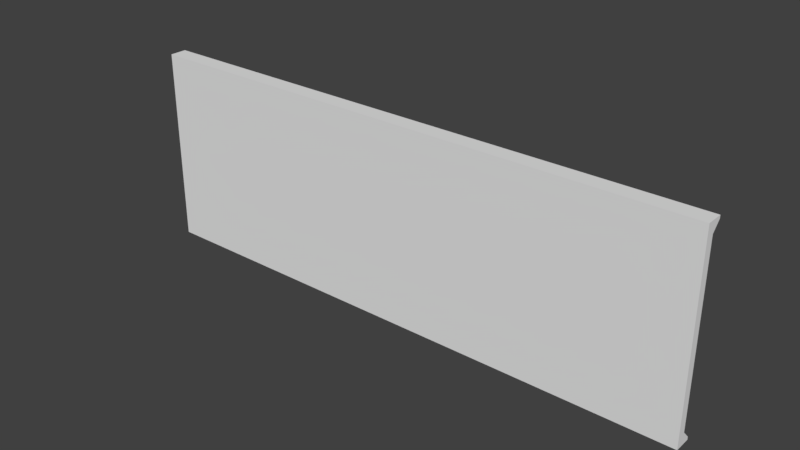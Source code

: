 # Source: prop_2.blend  (saved by Blender 2.79.7; exported with 4.5.12 LTS)
import bpy
from mathutils import Matrix  # noqa: F401  (used for matrix-valued properties, if any)

bpy.ops.wm.read_factory_settings(use_empty=True)
scene = bpy.context.scene
scene.name = 'Scene'

# ---- collections
col_collection_1 = bpy.data.collections.new('Collection 1'); scene.collection.children.link(col_collection_1)

# ---- materials (node trees are filled in below, after node groups)
mat_base = bpy.data.materials.new('base')
mat_base.alpha_threshold = 0.0
mat_base.use_transparent_shadow = False
mat_base.roughness = 0.5
mat_black = bpy.data.materials.new('black')
mat_black.alpha_threshold = 0.0
mat_black.use_transparent_shadow = False
mat_black.diffuse_color = (0.0, 0.0, 0.0, 1.0)
mat_black.roughness = 0.5

# ---- material node trees

# ---- world
world_world = bpy.data.worlds.new('World'); scene.world = world_world
world_world.color = (0.05088, 0.05088, 0.05088)
world_world.use_sun_shadow = False
world_world.sun_shadow_jitter_overblur = 0.0

# ---- meshes
me_cube_001 = bpy.data.meshes.new('Cube.001')
me_cube_001.from_pydata([(-1.0, -1.0, -1.0), (-1.0, -1.0, 2.875), (-1.0, 1.0, -1.0), (-1.0, 1.0, 2.875), (1.0, -1.0, -1.0), (1.0, -1.0, 2.875), (1.0, 1.0, -1.0), (1.0, 1.0, 2.875), (-1.0, -1.0, -0.7667), (-1.0, -1.0, 2.642), (-1.0, 1.0, 2.642), (-1.0, 1.0, -0.7667), (1.0, 1.0, 2.642), (1.0, 1.0, -0.7667), (1.0, -1.0, 2.642), (1.0, -1.0, -0.7667), (-1.0, 2.974, -0.9414), (-1.0, 2.974, -1.0), (1.0, 2.974, -1.0), (-1.0, 2.974, 2.875), (1.0, 2.974, 2.875), (1.0, 2.974, -0.9414), (-1.0, 2.974, 2.816), (1.0, 2.974, 2.816), (-1.0, -1.0, 0.8682), (-1.0, -1.0, 0.9814), (-1.0, 1.0, 0.9814), (-1.0, 1.0, 0.8682), (1.0, 1.0, 0.9814), (1.0, 1.0, 0.8682), (1.0, -1.0, 0.9814), (1.0, -1.0, 0.8682), (0.8882, 1.0, -1.0), (-0.8882, 1.0, -1.0), (-0.8882, 1.0, 2.875), (0.8882, 1.0, 2.875), (-0.8882, -1.0, -1.0), (0.8882, -1.0, -1.0), (0.8882, -1.0, 2.875), (-0.8882, -1.0, 2.875), (0.8882, -1.0, -0.7667), (-0.8882, -1.0, -0.7667), (0.8882, -1.0, 2.642), (-0.8882, -1.0, 2.642), (-0.8882, 1.0, -0.7667), (0.8882, 1.0, -0.7667), (-0.8882, 1.0, 2.642), (0.8882, 1.0, 2.642), (0.8882, 2.974, -1.0), (-0.8882, 2.974, -1.0), (-0.8882, 2.974, 2.875), (0.8882, 2.974, 2.875), (-0.8882, 2.974, -0.9414), (0.8882, 2.974, -0.9414), (-0.8882, 2.974, 2.816), (0.8882, 2.974, 2.816), (-0.8882, 1.0, 0.8682), (0.8882, 1.0, 0.8682), (-0.8882, 1.0, 0.9814), (0.8882, 1.0, 0.9814), (0.8882, -1.0, 0.8682), (-0.8882, -1.0, 0.8682), (0.8882, -1.0, 0.9814), (-0.8882, -1.0, 0.9814), (0.0609, 1.0, -1.0), (-0.0609, 1.0, -1.0), (-0.0609, 1.0, 2.875), (0.0609, 1.0, 2.875), (-0.0609, -1.0, -1.0), (0.0609, -1.0, -1.0), (0.0609, -1.0, 2.875), (-0.0609, -1.0, 2.875), (0.0609, -1.0, -0.7667), (-0.0609, -1.0, -0.7667), (0.0609, -1.0, 2.642), (-0.0609, -1.0, 2.642), (-0.0609, 1.0, -0.7667), (0.0609, 1.0, -0.7667), (-0.0609, 1.0, 2.642), (0.0609, 1.0, 2.642), (0.0609, 2.974, -1.0), (-0.0609, 2.974, -1.0), (-0.0609, 2.974, 2.875), (0.0609, 2.974, 2.875), (-0.0609, 2.974, -0.9414), (0.0609, 2.974, -0.9414), (-0.0609, 2.974, 2.816), (0.0609, 2.974, 2.816), (-0.0609, 1.0, 0.8682), (0.0609, 1.0, 0.8682), (-0.0609, 1.0, 0.9814), (0.0609, 1.0, 0.9814), (0.0609, -1.0, 0.8682), (-0.0609, -1.0, 0.8682), (0.0609, -1.0, 0.9814), (-0.0609, -1.0, 0.9814), (0.0609, 1.235, 0.8682), (0.8882, 1.235, 0.8682), (0.0609, 1.235, 0.9814), (0.8882, 1.235, 0.9814), (-0.8882, 1.235, 0.9814), (-0.8882, 1.235, 0.8682), (-0.0609, 1.235, 0.8682), (-0.0609, 1.235, 0.9814)], [], [(9, 1, 3, 10), (35, 7, 20, 51), (12, 7, 5, 14), (43, 39, 1, 9), (32, 6, 4, 37), (34, 3, 1, 39), (36, 41, 8, 0), (63, 43, 9, 25), (6, 13, 15, 4), (28, 12, 14, 30), (7, 12, 23, 20), (59, 47, 12, 28), (0, 8, 11, 2), (25, 9, 10, 26), (55, 51, 20, 23), (48, 53, 21, 18), (46, 10, 22, 54), (10, 3, 19, 22), (2, 11, 16, 17), (13, 6, 18, 21), (33, 2, 17, 49), (45, 13, 21, 53), (8, 24, 27, 11), (24, 25, 26, 27), (45, 57, 29, 13), (57, 59, 28, 29), (13, 29, 31, 15), (29, 28, 30, 31), (41, 61, 24, 8), (61, 63, 25, 24), (31, 30, 62, 60), (93, 95, 63, 61), (15, 31, 60, 40), (73, 93, 61, 41), (27, 26, 58, 56), (57, 89, 96, 97), (11, 27, 56, 44), (77, 89, 57, 45), (11, 44, 52, 16), (77, 45, 53, 85), (6, 32, 48, 18), (65, 33, 49, 81), (12, 47, 55, 23), (78, 46, 54, 86), (17, 16, 52, 49), (80, 85, 53, 48), (22, 19, 50, 54), (87, 83, 51, 55), (26, 10, 46, 58), (91, 79, 47, 59), (30, 14, 42, 62), (95, 75, 43, 63), (4, 15, 40, 37), (68, 73, 41, 36), (7, 35, 38, 5), (66, 34, 39, 71), (2, 33, 36, 0), (64, 32, 37, 69), (14, 5, 38, 42), (75, 71, 39, 43), (3, 34, 50, 19), (67, 35, 51, 83), (34, 66, 82, 50), (66, 67, 83, 82), (42, 38, 70, 74), (74, 70, 71, 75), (33, 65, 68, 36), (65, 64, 69, 68), (35, 67, 70, 38), (67, 66, 71, 70), (37, 40, 72, 69), (69, 72, 73, 68), (62, 42, 74, 94), (94, 74, 75, 95), (58, 46, 78, 90), (90, 78, 79, 91), (54, 50, 82, 86), (86, 82, 83, 87), (49, 52, 84, 81), (81, 84, 85, 80), (47, 79, 87, 55), (79, 78, 86, 87), (32, 64, 80, 48), (64, 65, 81, 80), (44, 76, 84, 52), (76, 77, 85, 84), (44, 56, 88, 76), (76, 88, 89, 77), (91, 59, 99, 98), (88, 90, 91, 89), (40, 60, 92, 72), (72, 92, 93, 73), (60, 62, 94, 92), (92, 94, 95, 93), (96, 98, 99, 97), (101, 100, 103, 102), (56, 58, 100, 101), (90, 88, 102, 103), (59, 57, 97, 99), (89, 91, 98, 96), (58, 90, 103, 100), (88, 56, 101, 102)])
me_cube_001.polygons.foreach_set('use_smooth', [True] * 102)
me_cube_001.polygons.foreach_set('material_index', [0, 0, 0, 0, 0, 0, 0, 0, 0, 0, 0, 0, 0, 0, 0, 0, 0, 0, 0, 0, 0, 0, 0, 0, 0, 0, 0, 0, 0, 0, 0, 0, 0, 0, 0, 1, 0, 0, 0, 0, 0, 0, 0, 0, 0, 0, 0, 0, 0, 0, 0, 0, 0, 0, 0, 0, 0, 0, 0, 0, 0, 0, 0, 0, 0, 0, 0, 0, 0, 0, 0, 0, 0, 0, 0, 0, 0, 1, 0, 1, 0, 1, 0, 0, 0, 1, 0, 0, 1, 0, 0, 0, 0, 0, 1, 1, 1, 1, 1, 1, 1, 1])
_k = set([(0, 2), (0, 8), (0, 36), (1, 3), (1, 9), (1, 39), (2, 17), (3, 19), (4, 6), (4, 15), (4, 37), (5, 7), (5, 14), (5, 38), (6, 18), (7, 20), (8, 24), (9, 25), (10, 22), (10, 26), (10, 46), (11, 16), (11, 27), (11, 44), (12, 23), (12, 28), (12, 47), (13, 21), (13, 29), (13, 45), (14, 30), (15, 31), (16, 17), (16, 52), (17, 49), (18, 21), (18, 48), (19, 22), (19, 50), (20, 23), (20, 51), (21, 53), (22, 54), (23, 55), (24, 25), (26, 27), (28, 29), (30, 31), (36, 68), (37, 69), (38, 70), (39, 71), (44, 76), (45, 77), (46, 78), (47, 79), (48, 80), (49, 81), (50, 82), (51, 83), (52, 84), (53, 85), (54, 86), (55, 87), (56, 58), (56, 88), (56, 101), (57, 59), (57, 89), (57, 97), (58, 90), (58, 100), (59, 91), (59, 99), (68, 69), (70, 71), (76, 77), (78, 79), (80, 81), (82, 83), (84, 85), (86, 87), (88, 90), (88, 102), (89, 91), (89, 96), (90, 103), (91, 98), (96, 97), (96, 98), (97, 99), (98, 99), (100, 101), (100, 103), (101, 102), (102, 103)])
me_cube_001.attributes.new('sharp_edge', 'BOOLEAN', 'EDGE').data.foreach_set('value', [ (min(e.vertices), max(e.vertices)) in _k for e in me_cube_001.edges])
_uv = me_cube_001.uv_layers.new(name='UVMap')
_uv.uv.foreach_set('vector', [0.4445, 7.093e-05, 0.5032, 7.093e-05, 0.5032, 0.5032, 0.4445, 0.5032, 0.0, 0.0, 0.0, 0.0, 0.0, 0.0, 0.0, 0.0, 0.5032, 0.4445, 0.5032, 0.5032, 7.129e-05, 0.5032, 7.129e-05, 0.4445, 0.0, 0.0, 0.0, 0.0, 0.0, 0.0, 0.0, 0.0, 0.0, 0.0, 0.0, 0.0, 0.0, 0.0, 0.0, 0.0, 0.0, 0.0, 0.0, 0.0, 0.0, 0.0, 0.0, 0.0, 0.0, 0.0, 0.0, 0.0, 0.0, 0.0, 0.0, 0.0, 0.0, 0.0, 0.0, 0.0, 0.0, 0.0, 0.0, 0.0, 0.5032, 7.093e-05, 0.5032, 0.05877, 7.102e-05, 0.05877, 7.093e-05, 7.189e-05, 0.5032, 0.2659, 0.5032, 0.4445, 7.129e-05, 0.4445, 7.123e-05, 0.2659, 0.5032, 0.5032, 0.5032, 0.4445, 0.9999, 0.4885, 0.9999, 0.5032, 0.51, 0.3365, 0.6365, 0.3365, 0.6365, 0.3564, 0.51, 0.3564, 7.093e-05, 7.123e-05, 0.05877, 7.114e-05, 0.05877, 0.5032, 7.165e-05, 0.5032, 0.2659, 7.096e-05, 0.4445, 7.093e-05, 0.4445, 0.5032, 0.2659, 0.5032, 0.9894, 0.3366, 0.9998, 0.3366, 0.9998, 0.3565, 0.9894, 0.3565, 7.748e-05, 0.3363, 0.01051, 0.3363, 0.01051, 0.3562, 7.06e-05, 0.3562, 0.6366, 0.0202, 0.6366, 0.0002888, 0.9895, 0.0004116, 0.9895, 0.02032, 0.4445, 0.5032, 0.5032, 0.5032, 0.5032, 0.9999, 0.4885, 0.9999, 7.165e-05, 0.5032, 0.05877, 0.5032, 0.01482, 0.9999, 7.343e-05, 0.9999, 0.5032, 0.05877, 0.5032, 7.093e-05, 0.9999, 7.126e-05, 0.9999, 0.01482, 0.0, 0.0, 0.0, 0.0, 0.0, 0.0, 0.0, 0.0, 0.3634, 0.3364, 0.3634, 0.3563, 0.01051, 0.3562, 0.01051, 0.3363, 0.05877, 7.114e-05, 0.2374, 7.099e-05, 0.2374, 0.5032, 0.05877, 0.5032, 0.2374, 7.099e-05, 0.2659, 7.096e-05, 0.2659, 0.5032, 0.2374, 0.5032, 0.3634, 0.3364, 0.4899, 0.3365, 0.4899, 0.3564, 0.3634, 0.3563, 0.4899, 0.3365, 0.51, 0.3365, 0.51, 0.3564, 0.4899, 0.3564, 0.5032, 0.05877, 0.5032, 0.2374, 7.123e-05, 0.2374, 7.102e-05, 0.05877, 0.5032, 0.2374, 0.5032, 0.2659, 7.123e-05, 0.2659, 7.123e-05, 0.2374, 0.0, 0.0, 0.0, 0.0, 0.0, 0.0, 0.0, 0.0, 0.0, 0.0, 0.0, 0.0, 0.0, 0.0, 0.0, 0.0, 0.0, 0.0, 0.0, 0.0, 0.0, 0.0, 0.0, 0.0, 0.0, 0.0, 0.0, 0.0, 0.0, 0.0, 0.0, 0.0, 0.0, 0.0, 0.0, 0.0, 0.0, 0.0, 0.0, 0.0, 0.0, 0.0, 0.0, 0.0, 0.0, 0.0, 0.0, 0.0, 0.49, 0.0002382, 0.5101, 0.0002452, 0.5101, 0.02016, 0.49, 0.02015, 0.0, 0.0, 0.0, 0.0, 0.0, 0.0, 0.0, 0.0, 0.3635, 0.0001948, 0.49, 0.0002382, 0.49, 0.02015, 0.3635, 0.02011, 0.3635, 0.1891, 0.4899, 0.1891, 0.4899, 0.3365, 0.3634, 0.3364, 0.3635, 0.0001948, 0.3635, 0.02011, 0.01062, 0.01999, 0.01063, 7.42e-05, 0.3635, 0.1891, 0.3634, 0.3364, 0.01051, 0.3363, 0.01056, 0.189, 0.0, 0.0, 0.0, 0.0, 0.0, 0.0, 0.0, 0.0, 0.0, 0.0, 0.0, 0.0, 0.0, 0.0, 0.0, 0.0, 0.6365, 0.3564, 0.6365, 0.3365, 0.9894, 0.3366, 0.9894, 0.3565, 0.6365, 0.1675, 0.6366, 0.0202, 0.9895, 0.02032, 0.9894, 0.1676, 0.0001937, 7.06e-05, 0.01063, 7.42e-05, 0.01062, 0.01999, 0.0001869, 0.01998, 0.0001288, 0.189, 0.01056, 0.189, 0.01051, 0.3363, 7.748e-05, 0.3363, 0.9895, 0.0004116, 0.9999, 0.0004152, 0.9999, 0.02033, 0.9895, 0.02032, 0.9894, 0.1893, 0.9999, 0.1893, 0.9998, 0.3366, 0.9894, 0.3366, 0.5101, 0.0002452, 0.6366, 0.0002888, 0.6366, 0.0202, 0.5101, 0.02016, 0.5101, 0.1892, 0.6365, 0.1892, 0.6365, 0.3365, 0.51, 0.3365, 0.0, 0.0, 0.0, 0.0, 0.0, 0.0, 0.0, 0.0, 0.0, 0.0, 0.0, 0.0, 0.0, 0.0, 0.0, 0.0, 0.0, 0.0, 0.0, 0.0, 0.0, 0.0, 0.0, 0.0, 0.0, 0.0, 0.0, 0.0, 0.0, 0.0, 0.0, 0.0, 0.0, 0.0, 0.0, 0.0, 0.0, 0.0, 0.0, 0.0, 0.0, 0.0, 0.0, 0.0, 0.0, 0.0, 0.0, 0.0, 0.0, 0.0, 0.0, 0.0, 0.0, 0.0, 0.0, 0.0, 0.0, 0.0, 0.0, 0.0, 0.0, 0.0, 0.0, 0.0, 0.0, 0.0, 0.0, 0.0, 0.0, 0.0, 0.0, 0.0, 0.0, 0.0, 0.0, 0.0, 0.0, 0.0, 0.0, 0.0, 0.0, 0.0, 0.0, 0.0, 0.0, 0.0, 0.0, 0.0, 0.0, 0.0, 0.0, 0.0, 0.0, 0.0, 0.0, 0.0, 0.0, 0.0, 0.0, 0.0, 0.0, 0.0, 0.0, 0.0, 0.0, 0.0, 0.0, 0.0, 0.0, 0.0, 0.0, 0.0, 0.0, 0.0, 0.0, 0.0, 0.0, 0.0, 0.0, 0.0, 0.0, 0.0, 0.0, 0.0, 0.0, 0.0, 0.0, 0.0, 0.0, 0.0, 0.0, 0.0, 0.0, 0.0, 0.0, 0.0, 0.0, 0.0, 0.0, 0.0, 0.0, 0.0, 0.0, 0.0, 0.0, 0.0, 0.0, 0.0, 0.0, 0.0, 0.0, 0.0, 0.0, 0.0, 0.0, 0.0, 0.0, 0.0, 0.0, 0.0, 0.0, 0.0, 0.0, 0.0, 0.0, 0.0, 0.0, 0.0, 0.0, 0.0, 0.0, 0.0, 0.0, 0.0, 0.0, 0.0, 0.0, 0.0, 0.0, 0.0, 0.0, 0.0, 0.0, 0.0, 0.0, 0.0, 0.0, 0.0, 0.0, 0.0, 0.0, 0.0, 0.5101, 0.02016, 0.6366, 0.0202, 0.6365, 0.1675, 0.5101, 0.1675, 0.5101, 0.1675, 0.6365, 0.1675, 0.6365, 0.1892, 0.5101, 0.1892, 0.9895, 0.02032, 0.9999, 0.02033, 0.9999, 0.1676, 0.9894, 0.1676, 0.9894, 0.1676, 0.9999, 0.1676, 0.9999, 0.1893, 0.9894, 0.1893, 0.0001869, 0.01998, 0.01062, 0.01999, 0.01057, 0.1673, 0.0001362, 0.1673, 0.0001362, 0.1673, 0.01057, 0.1673, 0.01056, 0.189, 0.0001288, 0.189, 0.6365, 0.3365, 0.6365, 0.1892, 0.9894, 0.1893, 0.9894, 0.3366, 0.6365, 0.1892, 0.6365, 0.1675, 0.9894, 0.1676, 0.9894, 0.1893, 0.0, 0.0, 0.0, 0.0, 0.0, 0.0, 0.0, 0.0, 0.0, 0.0, 0.0, 0.0, 0.0, 0.0, 0.0, 0.0, 0.3635, 0.02011, 0.3635, 0.1674, 0.01057, 0.1673, 0.01062, 0.01999, 0.3635, 0.1674, 0.3635, 0.1891, 0.01056, 0.189, 0.01057, 0.1673, 0.3635, 0.02011, 0.49, 0.02015, 0.4899, 0.1675, 0.3635, 0.1674, 0.3635, 0.1674, 0.4899, 0.1675, 0.4899, 0.1891, 0.3635, 0.1891, 0.0, 0.0, 0.0, 0.0, 0.0, 0.0, 0.0, 0.0, 0.4899, 0.1675, 0.5101, 0.1675, 0.5101, 0.1892, 0.4899, 0.1891, 0.0, 0.0, 0.0, 0.0, 0.0, 0.0, 0.0, 0.0, 0.0, 0.0, 0.0, 0.0, 0.0, 0.0, 0.0, 0.0, 0.0, 0.0, 0.0, 0.0, 0.0, 0.0, 0.0, 0.0, 0.0, 0.0, 0.0, 0.0, 0.0, 0.0, 0.0, 0.0, 7.06e-05, 0.3768, 7.061e-05, 0.3567, 0.1474, 0.3567, 0.1474, 0.3768, 0.1475, 0.3768, 0.1475, 0.3567, 0.2948, 0.3567, 0.2948, 0.3768, 0.0, 0.0, 0.0, 0.0, 0.0, 0.0, 0.0, 0.0, 0.0, 0.0, 0.0, 0.0, 0.0, 0.0, 0.0, 0.0, 0.0, 0.0, 0.0, 0.0, 0.0, 0.0, 0.0, 0.0, 0.0, 0.0, 0.0, 0.0, 0.0, 0.0, 0.0, 0.0, 0.0, 0.0, 0.0, 0.0, 0.0, 0.0, 0.0, 0.0, 0.0, 0.0, 0.0, 0.0, 0.0, 0.0, 0.0, 0.0])
me_cube_001.materials.append(mat_base)
me_cube_001.materials.append(mat_black)
me_cube_001.use_remesh_preserve_volume = False
me_cube_001.use_remesh_preserve_attributes = False
me_cube_001.use_mirror_vertex_groups = False
me_cube_001.update()
me_cube_001.normals_split_custom_set([tuple(v) for v in zip(*[iter([-1.0, 0.0, 0.0, -1.0, 0.0, 0.0, -1.0, 0.0, 0.0, -1.0, 0.0, 0.0, 2.621e-07, 0.0, 1.0, 4.725e-07, 0.0, 1.0, 9.449e-07, 0.0, 1.0, 4.725e-07, 0.0, 1.0, 1.0, 0.0, 0.0, 1.0, 0.0, 0.0, 1.0, 0.0, 0.0, 1.0, 0.0, 0.0, 3.602e-08, -1.0, 5.104e-07, 3.602e-08, -1.0, 0.0, 0.0, -1.0, 0.0, 0.0, -1.0, 5.217e-07, 9.006e-09, 0.0, -1.0, 0.0, 0.0, -1.0, 0.0, 0.0, -1.0, 1.801e-08, 0.0, -1.0, -2.621e-07, 0.0, 1.0, -4.725e-07, 0.0, 1.0, 0.0, 0.0, 1.0, -5.179e-08, 0.0, 1.0, 3.602e-08, -1.0, 0.0, 3.602e-08, -1.0, 4.979e-07, 0.0, -1.0, 4.89e-07, 0.0, -1.0, 0.0, 3.602e-08, -1.0, 5.104e-07, 3.602e-08, -1.0, 5.104e-07, 0.0, -1.0, 5.217e-07, 0.0, -1.0, 5.217e-07, 1.0, 0.0, 0.0, 1.0, 0.0, 0.0, 1.0, 0.0, 0.0, 1.0, 0.0, 0.0, 1.0, 0.0, 0.0, 1.0, 0.0, 0.0, 1.0, 0.0, 0.0, 1.0, 0.0, 0.0, 1.0, 0.0, 0.0, 1.0, 0.0, 0.0, 1.0, 0.0, 0.0, 1.0, 0.0, 0.0, 0.0, 1.0, -6.671e-07, 0.0, 1.0, -1.001e-06, 0.0, 1.0, -1.003e-06, 0.0, 1.0, -5.016e-07, -1.0, 0.0, 0.0, -1.0, 0.0, 0.0, -1.0, 0.0, 0.0, -1.0, 0.0, 0.0, -1.0, 0.0, 0.0, -1.0, 0.0, 0.0, -1.0, 0.0, 0.0, -1.0, 0.0, 0.0, -1.066e-06, 1.0, 0.0, -1.066e-06, 1.0, 0.0, -2.132e-06, 1.0, 0.0, -2.132e-06, 1.0, 0.0, -1.066e-06, 1.0, 0.0, -1.066e-06, 1.0, 0.0, -2.132e-06, 1.0, 0.0, -2.132e-06, 1.0, 0.0, 4.391e-07, 0.08816, -0.9961, 8.782e-07, 0.08816, -0.9961, 8.782e-07, 0.08816, -0.9961, 4.391e-07, 0.08816, -0.9961, -1.0, 0.0, 0.0, -1.0, 0.0, 0.0, -1.0, 0.0, 0.0, -1.0, 0.0, 0.0, -1.0, 0.0, 0.0, -1.0, 0.0, 0.0, -1.0, 0.0, 0.0, -1.0, 0.0, 0.0, 1.0, 0.0, 0.0, 1.0, 0.0, 0.0, 1.0, 0.0, 0.0, 1.0, 0.0, 0.0, -9.006e-09, 0.0, -1.0, 0.0, 0.0, -1.0, 0.0, 0.0, -1.0, 0.0, 0.0, -1.0, 3.152e-08, 0.08816, 0.9961, 6.305e-08, 0.08816, 0.9961, 6.305e-08, 0.08816, 0.9961, 3.152e-08, 0.08816, 0.9961, -1.0, 0.0, 0.0, -1.0, 0.0, 0.0, -1.0, 0.0, 0.0, -1.0, 0.0, 0.0, -1.0, 0.0, 0.0, -1.0, 0.0, 0.0, -1.0, 0.0, 0.0, -1.0, 0.0, 0.0, 0.0, 1.0, -1.016e-06, 0.0, 1.0, -6.775e-07, 0.0, 1.0, -5.094e-07, 0.0, 1.0, -1.019e-06, 0.0, 1.0, -6.775e-07, 0.0, 1.0, -6.671e-07, 0.0, 1.0, -5.016e-07, 0.0, 1.0, -5.094e-07, 1.0, 0.0, 0.0, 1.0, 0.0, 0.0, 1.0, 0.0, 0.0, 1.0, 0.0, 0.0, 1.0, 0.0, 0.0, 1.0, 0.0, 0.0, 1.0, 0.0, 0.0, 1.0, 0.0, 0.0, 3.602e-08, -1.0, 4.979e-07, 3.602e-08, -1.0, 4.979e-07, 0.0, -1.0, 4.89e-07, 0.0, -1.0, 4.89e-07, 3.602e-08, -1.0, 4.979e-07, 3.602e-08, -1.0, 5.104e-07, 0.0, -1.0, 5.217e-07, 0.0, -1.0, 4.89e-07, 0.0, -1.0, 4.89e-07, 0.0, -1.0, 5.217e-07, -3.602e-08, -1.0, 5.104e-07, -3.602e-08, -1.0, 4.979e-07, 3.602e-08, -1.0, 4.966e-07, 3.602e-08, -1.0, 5.167e-07, 3.602e-08, -1.0, 5.104e-07, 3.602e-08, -1.0, 4.979e-07, 0.0, -1.0, 4.89e-07, 0.0, -1.0, 4.89e-07, -3.602e-08, -1.0, 4.979e-07, -3.602e-08, -1.0, 4.979e-07, 3.602e-08, -1.0, 4.966e-07, 3.602e-08, -1.0, 4.966e-07, 3.602e-08, -1.0, 4.979e-07, 3.602e-08, -1.0, 4.979e-07, 0.0, 1.0, -5.094e-07, 0.0, 1.0, -5.016e-07, 0.0, 1.0, -6.671e-07, 0.0, 1.0, -6.775e-07, 0.0, 0.0, -1.0, 0.0, 0.0, -1.0, 0.0, 0.0, -1.0, 0.0, 0.0, -1.0, 0.0, 1.0, -1.019e-06, 0.0, 1.0, -5.094e-07, 0.0, 1.0, -6.775e-07, 0.0, 1.0, -1.016e-06, 0.0, 1.0, -1.012e-06, 0.0, 1.0, -6.746e-07, 0.0, 1.0, -6.775e-07, 0.0, 1.0, -1.016e-06, -6.305e-08, 0.08816, 0.9961, -3.152e-08, 0.08816, 0.9961, -3.152e-08, 0.08816, 0.9961, -6.305e-08, 0.08816, 0.9961, 0.0, 0.08816, 0.9961, 3.152e-08, 0.08816, 0.9961, 3.152e-08, 0.08816, 0.9961, 0.0, 0.08816, 0.9961, 0.0, 0.0, -1.0, 9.006e-09, 0.0, -1.0, 0.0, 0.0, -1.0, 0.0, 0.0, -1.0, -9.006e-09, 0.0, -1.0, -9.006e-09, 0.0, -1.0, 0.0, 0.0, -1.0, 0.0, 0.0, -1.0, -8.782e-07, 0.08816, -0.9961, -4.391e-07, 0.08816, -0.9961, -4.391e-07, 0.08816, -0.9961, -8.782e-07, 0.08816, -0.9961, 0.0, 0.08816, -0.9961, 4.391e-07, 0.08816, -0.9961, 4.391e-07, 0.08816, -0.9961, 0.0, 0.08816, -0.9961, 2.132e-06, 1.0, 0.0, 2.132e-06, 1.0, 0.0, 1.066e-06, 1.0, 0.0, 1.066e-06, 1.0, 0.0, 0.0, 1.0, 0.0, 0.0, 1.0, 0.0, -1.066e-06, 1.0, 0.0, -1.066e-06, 1.0, 0.0, 2.132e-06, 1.0, 0.0, 2.132e-06, 1.0, 0.0, 1.066e-06, 1.0, 0.0, 1.066e-06, 1.0, 0.0, 0.0, 1.0, 0.0, 0.0, 1.0, 0.0, -1.066e-06, 1.0, 0.0, -1.066e-06, 1.0, 0.0, 0.0, 1.0, -5.016e-07, 0.0, 1.0, -1.003e-06, 0.0, 1.0, -1.001e-06, 0.0, 1.0, -6.671e-07, 0.0, 1.0, -6.766e-07, 0.0, 1.0, -1.015e-06, 0.0, 1.0, -1.001e-06, 0.0, 1.0, -6.671e-07, 0.0, -1.0, 5.217e-07, 0.0, -1.0, 5.217e-07, -3.602e-08, -1.0, 5.104e-07, -3.602e-08, -1.0, 5.104e-07, 3.602e-08, -1.0, 5.167e-07, 3.602e-08, -1.0, 5.167e-07, 3.602e-08, -1.0, 5.104e-07, 3.602e-08, -1.0, 5.104e-07, 0.0, -1.0, 0.0, 0.0, -1.0, 4.89e-07, -3.602e-08, -1.0, 4.979e-07, -3.602e-08, -1.0, 0.0, 3.602e-08, -1.0, 0.0, 3.602e-08, -1.0, 4.966e-07, 3.602e-08, -1.0, 4.979e-07, 3.602e-08, -1.0, 0.0, 4.725e-07, 0.0, 1.0, 2.621e-07, 0.0, 1.0, 5.179e-08, 0.0, 1.0, 0.0, 0.0, 1.0, -2.589e-08, 0.0, 1.0, -2.621e-07, 0.0, 1.0, -5.179e-08, 0.0, 1.0, -5.179e-08, 0.0, 1.0, 0.0, 0.0, -1.0, -9.006e-09, 0.0, -1.0, -1.801e-08, 0.0, -1.0, 0.0, 0.0, -1.0, 9.006e-09, 0.0, -1.0, 9.006e-09, 0.0, -1.0, 1.801e-08, 0.0, -1.0, 1.801e-08, 0.0, -1.0, 0.0, -1.0, 5.217e-07, 0.0, -1.0, 0.0, -3.602e-08, -1.0, 0.0, -3.602e-08, -1.0, 5.104e-07, 3.602e-08, -1.0, 5.167e-07, 3.602e-08, -1.0, 0.0, 3.602e-08, -1.0, 0.0, 3.602e-08, -1.0, 5.104e-07, -4.725e-07, 0.0, 1.0, -2.621e-07, 0.0, 1.0, -4.725e-07, 0.0, 1.0, -9.449e-07, 0.0, 1.0, 2.589e-08, 0.0, 1.0, 2.621e-07, 0.0, 1.0, 4.725e-07, 0.0, 1.0, 0.0, 0.0, 1.0, -2.621e-07, 0.0, 1.0, -2.589e-08, 0.0, 1.0, 0.0, 0.0, 1.0, -4.725e-07, 0.0, 1.0, -2.589e-08, 0.0, 1.0, 2.589e-08, 0.0, 1.0, 0.0, 0.0, 1.0, 0.0, 0.0, 1.0, -3.602e-08, -1.0, 5.104e-07, -3.602e-08, -1.0, 0.0, -3.602e-08, -1.0, 0.0, -3.602e-08, -1.0, 5.167e-07, -3.602e-08, -1.0, 5.167e-07, -3.602e-08, -1.0, 0.0, 3.602e-08, -1.0, 0.0, 3.602e-08, -1.0, 5.167e-07, -9.006e-09, 0.0, -1.0, -9.006e-09, 0.0, -1.0, -1.801e-08, 0.0, -1.0, -1.801e-08, 0.0, -1.0, -9.006e-09, 0.0, -1.0, 9.006e-09, 0.0, -1.0, 1.801e-08, 0.0, -1.0, -1.801e-08, 0.0, -1.0, 2.621e-07, 0.0, 1.0, 2.589e-08, 0.0, 1.0, 5.179e-08, 0.0, 1.0, 5.179e-08, 0.0, 1.0, 2.589e-08, 0.0, 1.0, -2.589e-08, 0.0, 1.0, -5.179e-08, 0.0, 1.0, 5.179e-08, 0.0, 1.0, -3.602e-08, -1.0, 0.0, -3.602e-08, -1.0, 4.979e-07, -3.602e-08, -1.0, 4.966e-07, -3.602e-08, -1.0, 0.0, -3.602e-08, -1.0, 0.0, -3.602e-08, -1.0, 4.966e-07, 3.602e-08, -1.0, 4.966e-07, 3.602e-08, -1.0, 0.0, -3.602e-08, -1.0, 5.104e-07, -3.602e-08, -1.0, 5.104e-07, -3.602e-08, -1.0, 5.167e-07, -3.602e-08, -1.0, 5.167e-07, -3.602e-08, -1.0, 5.167e-07, -3.602e-08, -1.0, 5.167e-07, 3.602e-08, -1.0, 5.167e-07, 3.602e-08, -1.0, 5.167e-07, 0.0, 1.0, -6.671e-07, 0.0, 1.0, -1.001e-06, 0.0, 1.0, -1.015e-06, 0.0, 1.0, -6.766e-07, 0.0, 1.0, -6.766e-07, 0.0, 1.0, -1.015e-06, 0.0, 1.0, -1.015e-06, 0.0, 1.0, -6.766e-07, 1.066e-06, 1.0, 0.0, 1.066e-06, 1.0, 0.0, 0.0, 1.0, 0.0, 0.0, 1.0, 0.0, 0.0, 1.0, 0.0, 0.0, 1.0, 0.0, 0.0, 1.0, 0.0, 0.0, 1.0, 0.0, 1.066e-06, 1.0, 0.0, 1.066e-06, 1.0, 0.0, 0.0, 1.0, 0.0, 0.0, 1.0, 0.0, 0.0, 1.0, 0.0, 0.0, 1.0, 0.0, 0.0, 1.0, 0.0, 0.0, 1.0, 0.0, -4.391e-07, 0.08816, -0.9961, 0.0, 0.08816, -0.9961, 0.0, 0.08816, -0.9961, -4.391e-07, 0.08816, -0.9961, 0.0, 0.08816, -0.9961, 0.0, 0.08816, -0.9961, 0.0, 0.08816, -0.9961, 0.0, 0.08816, -0.9961, 9.006e-09, 0.0, -1.0, 9.006e-09, 0.0, -1.0, 0.0, 0.0, -1.0, 0.0, 0.0, -1.0, 9.006e-09, 0.0, -1.0, -9.006e-09, 0.0, -1.0, 0.0, 0.0, -1.0, 0.0, 0.0, -1.0, -3.152e-08, 0.08816, 0.9961, 0.0, 0.08816, 0.9961, 0.0, 0.08816, 0.9961, -3.152e-08, 0.08816, 0.9961, 0.0, 0.08816, 0.9961, 0.0, 0.08816, 0.9961, 0.0, 0.08816, 0.9961, 0.0, 0.08816, 0.9961, 0.0, 1.0, -1.016e-06, 0.0, 1.0, -6.775e-07, 0.0, 1.0, -6.746e-07, 0.0, 1.0, -1.012e-06, 0.0, 1.0, -1.012e-06, 0.0, 1.0, -6.746e-07, 0.0, 1.0, -6.746e-07, 0.0, 1.0, -1.012e-06, 0.0, 0.0, 1.0, 0.0, 0.0, 1.0, 0.0, 0.0, 1.0, 0.0, 0.0, 1.0, 0.0, 1.0, -6.746e-07, 0.0, 1.0, -6.766e-07, 0.0, 1.0, -6.766e-07, 0.0, 1.0, -6.746e-07, -3.602e-08, -1.0, 4.979e-07, -3.602e-08, -1.0, 4.979e-07, -3.602e-08, -1.0, 4.966e-07, -3.602e-08, -1.0, 4.966e-07, -3.602e-08, -1.0, 4.966e-07, -3.602e-08, -1.0, 4.966e-07, 3.602e-08, -1.0, 4.966e-07, 3.602e-08, -1.0, 4.966e-07, -3.602e-08, -1.0, 4.979e-07, -3.602e-08, -1.0, 5.104e-07, -3.602e-08, -1.0, 5.167e-07, -3.602e-08, -1.0, 4.966e-07, -3.602e-08, -1.0, 4.966e-07, -3.602e-08, -1.0, 5.167e-07, 3.602e-08, -1.0, 5.167e-07, 3.602e-08, -1.0, 4.966e-07, 0.0, 1.0, 0.0, 0.0, 1.0, 0.0, 0.0, 1.0, 0.0, 0.0, 1.0, 0.0, 0.0, 1.0, 0.0, 0.0, 1.0, 0.0, 0.0, 1.0, 0.0, 0.0, 1.0, 0.0, -1.0, 0.0, 0.0, -1.0, 0.0, 0.0, -1.0, 0.0, 0.0, -1.0, 0.0, 0.0, 1.0, 0.0, 0.0, 1.0, 0.0, 0.0, 1.0, 0.0, 0.0, 1.0, 0.0, 0.0, 1.0, 0.0, 0.0, 1.0, 0.0, 0.0, 1.0, 0.0, 0.0, 1.0, 0.0, 0.0, -1.0, 0.0, 0.0, -1.0, 0.0, 0.0, -1.0, 0.0, 0.0, -1.0, 0.0, 0.0, 0.0, 0.0, 1.0, 0.0, 0.0, 1.0, 0.0, 0.0, 1.0, 0.0, 0.0, 1.0, 0.0, 0.0, -1.0, 0.0, 0.0, -1.0, 0.0, 0.0, -1.0, 0.0, 0.0, -1.0])] * 3)])
me_cube_004 = bpy.data.meshes.new('Cube.004')
me_cube_004.from_pydata([(-1.0, -1.0, -1.0), (-1.0, -1.0, 2.875), (-1.0, 1.0, -1.0), (-1.0, 1.0, 2.875), (1.0, -1.0, -1.0), (1.0, -1.0, 2.875), (1.0, 1.0, -1.0), (1.0, 1.0, 2.875), (-1.0, -1.0, -0.7667), (-1.0, -1.0, 2.642), (-1.0, 1.0, 2.642), (-1.0, 1.0, -0.7667), (1.0, 1.0, 2.642), (1.0, 1.0, -0.7667), (1.0, -1.0, 2.642), (1.0, -1.0, -0.7667), (-1.0, 2.974, -0.9414), (-1.0, 2.974, -1.0), (1.0, 2.974, -1.0), (-1.0, 2.974, 2.875), (1.0, 2.974, 2.875), (1.0, 2.974, -0.9414), (-1.0, 2.974, 2.816), (1.0, 2.974, 2.816), (-1.0, -1.0, 0.8578), (-1.0, -1.0, 0.971), (-1.0, 1.0, 0.971), (-1.0, 1.0, 0.8578), (1.0, 1.0, 0.971), (1.0, 1.0, 0.8578), (1.0, -1.0, 0.971), (1.0, -1.0, 0.8578), (0.8882, 1.0, -1.0), (-0.8882, 1.0, -1.0), (-0.8882, 1.0, 2.875), (0.8882, 1.0, 2.875), (-0.8882, -1.0, -1.0), (0.8882, -1.0, -1.0), (0.8882, -1.0, 2.875), (-0.8882, -1.0, 2.875), (0.8882, -1.0, -0.7667), (-0.8882, -1.0, -0.7667), (0.8882, -1.0, 2.642), (-0.8882, -1.0, 2.642), (-0.8882, 1.0, -0.7667), (0.8882, 1.0, -0.7667), (-0.8882, 1.0, 2.642), (0.8882, 1.0, 2.642), (0.8882, 2.974, -1.0), (-0.8882, 2.974, -1.0), (-0.8882, 2.974, 2.875), (0.8882, 2.974, 2.875), (-0.8882, 2.974, -0.9414), (0.8882, 2.974, -0.9414), (-0.8882, 2.974, 2.816), (0.8882, 2.974, 2.816), (-0.8882, 1.0, 0.8578), (0.8882, 1.0, 0.8578), (-0.8882, 1.0, 0.971), (0.8882, 1.0, 0.971), (0.8882, -1.0, 0.8578), (-0.8882, -1.0, 0.8578), (0.8882, -1.0, 0.971), (-0.8882, -1.0, 0.971), (0.0609, 1.0, -1.0), (-0.0609, 1.0, -1.0), (-0.0609, 1.0, 2.875), (0.0609, 1.0, 2.875), (-0.0609, -1.0, -1.0), (0.0609, -1.0, -1.0), (0.0609, -1.0, 2.875), (-0.0609, -1.0, 2.875), (0.0609, -1.0, -0.7667), (-0.0609, -1.0, -0.7667), (0.0609, -1.0, 2.642), (-0.0609, -1.0, 2.642), (-0.0609, 1.0, -0.7667), (0.0609, 1.0, -0.7667), (-0.0609, 1.0, 2.642), (0.0609, 1.0, 2.642), (0.0609, 2.974, -1.0), (-0.0609, 2.974, -1.0), (-0.0609, 2.974, 2.875), (0.0609, 2.974, 2.875), (-0.0609, 2.974, -0.9414), (0.0609, 2.974, -0.9414), (-0.0609, 2.974, 2.816), (0.0609, 2.974, 2.816), (-0.0609, 1.0, 0.8578), (0.0609, 1.0, 0.8578), (-0.0609, 1.0, 0.971), (0.0609, 1.0, 0.971), (0.0609, -1.0, 0.8578), (-0.0609, -1.0, 0.8578), (0.0609, -1.0, 0.971), (-0.0609, -1.0, 0.971), (0.0609, 1.235, 0.8578), (0.8882, 1.235, 0.8578), (0.0609, 1.235, 0.971), (0.8882, 1.235, 0.971), (-0.8882, 1.235, 0.971), (-0.8882, 1.235, 0.8578), (-0.0609, 1.235, 0.8578), (-0.0609, 1.235, 0.971), (-0.0609, 3.002, -0.7667), (0.0609, 3.002, -0.7667), (-0.0609, 3.002, 2.642), (0.0609, 3.002, 2.642), (-0.0609, 2.974, -0.9414), (0.0609, 2.974, -0.9414), (-0.0609, 2.974, 2.816), (0.0609, 2.974, 2.816), (-0.0609, 3.002, 0.8578), (0.0609, 3.002, 0.8578), (-0.0609, 3.002, 0.971), (0.0609, 3.002, 0.971)], [], [(9, 1, 3, 10), (35, 7, 20, 51), (12, 7, 5, 14), (43, 39, 1, 9), (32, 6, 4, 37), (34, 3, 1, 39), (36, 41, 8, 0), (63, 43, 9, 25), (6, 13, 15, 4), (28, 12, 14, 30), (7, 12, 23, 20), (59, 47, 12, 28), (0, 8, 11, 2), (25, 9, 10, 26), (55, 51, 20, 23), (48, 53, 21, 18), (46, 10, 22, 54), (10, 3, 19, 22), (2, 11, 16, 17), (13, 6, 18, 21), (33, 2, 17, 49), (45, 13, 21, 53), (8, 24, 27, 11), (24, 25, 26, 27), (45, 57, 29, 13), (57, 59, 28, 29), (13, 29, 31, 15), (29, 28, 30, 31), (41, 61, 24, 8), (61, 63, 25, 24), (31, 30, 62, 60), (93, 95, 63, 61), (15, 31, 60, 40), (73, 93, 61, 41), (27, 26, 58, 56), (57, 89, 96, 97), (11, 27, 56, 44), (77, 89, 57, 45), (11, 44, 52, 16), (77, 45, 53, 85), (6, 32, 48, 18), (65, 33, 49, 81), (12, 47, 55, 23), (78, 46, 54, 86), (17, 16, 52, 49), (80, 85, 53, 48), (22, 19, 50, 54), (87, 83, 51, 55), (26, 10, 46, 58), (91, 79, 47, 59), (30, 14, 42, 62), (95, 75, 43, 63), (4, 15, 40, 37), (68, 73, 41, 36), (7, 35, 38, 5), (66, 34, 39, 71), (2, 33, 36, 0), (64, 32, 37, 69), (14, 5, 38, 42), (75, 71, 39, 43), (3, 34, 50, 19), (67, 35, 51, 83), (34, 66, 82, 50), (66, 67, 83, 82), (42, 38, 70, 74), (74, 70, 71, 75), (33, 65, 68, 36), (65, 64, 69, 68), (35, 67, 70, 38), (67, 66, 71, 70), (37, 40, 72, 69), (69, 72, 73, 68), (62, 42, 74, 94), (94, 74, 75, 95), (58, 46, 78, 90), (91, 89, 113, 115), (54, 50, 82, 86), (86, 82, 83, 87), (49, 52, 84, 81), (81, 84, 85, 80), (47, 79, 87, 55), (79, 91, 115, 107), (32, 64, 80, 48), (64, 65, 81, 80), (44, 76, 84, 52), (85, 84, 108, 109), (44, 56, 88, 76), (77, 85, 109, 105), (91, 59, 99, 98), (88, 90, 114, 112), (40, 60, 92, 72), (72, 92, 93, 73), (60, 62, 94, 92), (92, 94, 95, 93), (96, 98, 99, 97), (101, 100, 103, 102), (56, 58, 100, 101), (90, 88, 102, 103), (59, 57, 97, 99), (89, 91, 98, 96), (58, 90, 103, 100), (88, 56, 101, 102), (114, 106, 107, 115), (107, 106, 110, 111), (104, 105, 109, 108), (104, 112, 113, 105), (112, 114, 115, 113), (76, 88, 112, 104), (87, 79, 107, 111), (89, 77, 105, 113), (86, 87, 111, 110), (84, 76, 104, 108), (90, 78, 106, 114), (78, 86, 110, 106)])
me_cube_004.polygons.foreach_set('use_smooth', [True] * 114)
me_cube_004.polygons.foreach_set('material_index', [0, 0, 0, 0, 0, 0, 0, 0, 0, 0, 0, 0, 0, 0, 0, 0, 0, 0, 0, 0, 0, 0, 0, 0, 0, 0, 0, 0, 0, 0, 0, 0, 0, 0, 0, 1, 0, 0, 0, 0, 0, 0, 0, 0, 0, 0, 0, 0, 0, 0, 0, 0, 0, 0, 0, 0, 0, 0, 0, 0, 0, 0, 0, 0, 0, 0, 0, 0, 0, 0, 0, 0, 0, 0, 0, 1, 0, 1, 0, 1, 0, 1, 0, 0, 0, 1, 0, 1, 1, 1, 0, 0, 0, 0, 1, 1, 1, 1, 1, 1, 1, 1, 1, 1, 1, 1, 1, 1, 1, 1, 1, 1, 1, 0])
_k = set([(0, 2), (0, 8), (0, 36), (1, 3), (1, 9), (1, 39), (2, 17), (3, 19), (4, 6), (4, 15), (4, 37), (5, 7), (5, 14), (5, 38), (6, 18), (7, 20), (8, 24), (9, 25), (10, 22), (10, 26), (10, 46), (11, 16), (11, 27), (11, 44), (12, 23), (12, 28), (12, 47), (13, 21), (13, 29), (13, 45), (14, 30), (15, 31), (16, 17), (16, 52), (17, 49), (18, 21), (18, 48), (19, 22), (19, 50), (20, 23), (20, 51), (21, 53), (22, 54), (23, 55), (24, 25), (26, 27), (28, 29), (30, 31), (36, 68), (37, 69), (38, 70), (39, 71), (44, 76), (45, 77), (46, 78), (47, 79), (48, 80), (49, 81), (50, 82), (51, 83), (52, 84), (53, 85), (54, 86), (55, 87), (56, 58), (56, 88), (56, 101), (57, 59), (57, 89), (57, 97), (58, 90), (58, 100), (59, 91), (59, 99), (68, 69), (70, 71), (76, 84), (76, 88), (77, 85), (77, 89), (78, 86), (78, 90), (79, 87), (79, 91), (80, 81), (82, 83), (84, 85), (84, 108), (85, 109), (86, 87), (86, 110), (87, 111), (88, 90), (88, 102), (89, 91), (89, 96), (90, 103), (91, 98), (96, 97), (96, 98), (97, 99), (98, 99), (100, 101), (100, 103), (101, 102), (102, 103), (104, 105), (104, 108), (104, 112), (105, 109), (105, 113), (106, 107), (106, 110), (106, 114), (107, 111), (107, 115), (108, 109), (110, 111), (112, 114), (113, 115)])
me_cube_004.attributes.new('sharp_edge', 'BOOLEAN', 'EDGE').data.foreach_set('value', [ (min(e.vertices), max(e.vertices)) in _k for e in me_cube_004.edges])
_uv = me_cube_004.uv_layers.new(name='UVMap')
_uv.uv.foreach_set('vector', [0.4445, 7.093e-05, 0.5032, 7.093e-05, 0.5032, 0.5032, 0.4445, 0.5032, 0.0, 0.0, 0.0, 0.0, 0.0, 0.0, 0.0, 0.0, 0.5032, 0.4445, 0.5032, 0.5032, 7.129e-05, 0.5032, 7.129e-05, 0.4445, 0.0, 0.0, 0.0, 0.0, 0.0, 0.0, 0.0, 0.0, 0.0, 0.0, 0.0, 0.0, 0.0, 0.0, 0.0, 0.0, 0.0, 0.0, 0.0, 0.0, 0.0, 0.0, 0.0, 0.0, 0.0, 0.0, 0.0, 0.0, 0.0, 0.0, 0.0, 0.0, 0.0, 0.0, 0.0, 0.0, 0.0, 0.0, 0.0, 0.0, 0.5032, 7.093e-05, 0.5032, 0.05877, 7.102e-05, 0.05877, 7.093e-05, 7.189e-05, 0.5032, 0.2659, 0.5032, 0.4445, 7.129e-05, 0.4445, 7.123e-05, 0.2659, 0.5032, 0.5032, 0.5032, 0.4445, 0.9999, 0.4885, 0.9999, 0.5032, 0.51, 0.3365, 0.6365, 0.3365, 0.6365, 0.3564, 0.51, 0.3564, 7.093e-05, 7.123e-05, 0.05877, 7.114e-05, 0.05877, 0.5032, 7.165e-05, 0.5032, 0.2659, 7.096e-05, 0.4445, 7.093e-05, 0.4445, 0.5032, 0.2659, 0.5032, 0.9894, 0.3366, 0.9998, 0.3366, 0.9998, 0.3565, 0.9894, 0.3565, 7.748e-05, 0.3363, 0.01051, 0.3363, 0.01051, 0.3562, 7.06e-05, 0.3562, 0.6366, 0.0202, 0.6366, 0.0002888, 0.9895, 0.0004116, 0.9895, 0.02032, 0.4445, 0.5032, 0.5032, 0.5032, 0.5032, 0.9999, 0.4885, 0.9999, 7.165e-05, 0.5032, 0.05877, 0.5032, 0.01482, 0.9999, 7.343e-05, 0.9999, 0.5032, 0.05877, 0.5032, 7.093e-05, 0.9999, 7.126e-05, 0.9999, 0.01482, 0.0, 0.0, 0.0, 0.0, 0.0, 0.0, 0.0, 0.0, 0.3634, 0.3364, 0.3634, 0.3563, 0.01051, 0.3562, 0.01051, 0.3363, 0.05877, 7.114e-05, 0.2374, 7.099e-05, 0.2374, 0.5032, 0.05877, 0.5032, 0.2374, 7.099e-05, 0.2659, 7.096e-05, 0.2659, 0.5032, 0.2374, 0.5032, 0.3634, 0.3364, 0.4899, 0.3365, 0.4899, 0.3564, 0.3634, 0.3563, 0.4899, 0.3365, 0.51, 0.3365, 0.51, 0.3564, 0.4899, 0.3564, 0.5032, 0.05877, 0.5032, 0.2374, 7.123e-05, 0.2374, 7.102e-05, 0.05877, 0.5032, 0.2374, 0.5032, 0.2659, 7.123e-05, 0.2659, 7.123e-05, 0.2374, 0.0, 0.0, 0.0, 0.0, 0.0, 0.0, 0.0, 0.0, 0.0, 0.0, 0.0, 0.0, 0.0, 0.0, 0.0, 0.0, 0.0, 0.0, 0.0, 0.0, 0.0, 0.0, 0.0, 0.0, 0.0, 0.0, 0.0, 0.0, 0.0, 0.0, 0.0, 0.0, 0.0, 0.0, 0.0, 0.0, 0.0, 0.0, 0.0, 0.0, 0.0, 0.0, 0.0, 0.0, 0.0, 0.0, 0.0, 0.0, 0.49, 0.0002382, 0.5101, 0.0002452, 0.5101, 0.02016, 0.49, 0.02015, 0.0, 0.0, 0.0, 0.0, 0.0, 0.0, 0.0, 0.0, 0.3635, 0.0001948, 0.49, 0.0002382, 0.49, 0.02015, 0.3635, 0.02011, 0.3635, 0.1891, 0.4899, 0.1891, 0.4899, 0.3365, 0.3634, 0.3364, 0.3635, 0.0001948, 0.3635, 0.02011, 0.01062, 0.01999, 0.01063, 7.42e-05, 0.3635, 0.1891, 0.3634, 0.3364, 0.01051, 0.3363, 0.01056, 0.189, 0.0, 0.0, 0.0, 0.0, 0.0, 0.0, 0.0, 0.0, 0.0, 0.0, 0.0, 0.0, 0.0, 0.0, 0.0, 0.0, 0.6365, 0.3564, 0.6365, 0.3365, 0.9894, 0.3366, 0.9894, 0.3565, 0.6365, 0.1675, 0.6366, 0.0202, 0.9895, 0.02032, 0.9894, 0.1676, 0.0001937, 7.06e-05, 0.01063, 7.42e-05, 0.01062, 0.01999, 0.0001869, 0.01998, 0.0001288, 0.189, 0.01056, 0.189, 0.01051, 0.3363, 7.748e-05, 0.3363, 0.9895, 0.0004116, 0.9999, 0.0004152, 0.9999, 0.02033, 0.9895, 0.02032, 0.9894, 0.1893, 0.9999, 0.1893, 0.9998, 0.3366, 0.9894, 0.3366, 0.5101, 0.0002452, 0.6366, 0.0002888, 0.6366, 0.0202, 0.5101, 0.02016, 0.5101, 0.1892, 0.6365, 0.1892, 0.6365, 0.3365, 0.51, 0.3365, 0.0, 0.0, 0.0, 0.0, 0.0, 0.0, 0.0, 0.0, 0.0, 0.0, 0.0, 0.0, 0.0, 0.0, 0.0, 0.0, 0.0, 0.0, 0.0, 0.0, 0.0, 0.0, 0.0, 0.0, 0.0, 0.0, 0.0, 0.0, 0.0, 0.0, 0.0, 0.0, 0.0, 0.0, 0.0, 0.0, 0.0, 0.0, 0.0, 0.0, 0.0, 0.0, 0.0, 0.0, 0.0, 0.0, 0.0, 0.0, 0.0, 0.0, 0.0, 0.0, 0.0, 0.0, 0.0, 0.0, 0.0, 0.0, 0.0, 0.0, 0.0, 0.0, 0.0, 0.0, 0.0, 0.0, 0.0, 0.0, 0.0, 0.0, 0.0, 0.0, 0.0, 0.0, 0.0, 0.0, 0.0, 0.0, 0.0, 0.0, 0.0, 0.0, 0.0, 0.0, 0.0, 0.0, 0.0, 0.0, 0.0, 0.0, 0.0, 0.0, 0.0, 0.0, 0.0, 0.0, 0.0, 0.0, 0.0, 0.0, 0.0, 0.0, 0.0, 0.0, 0.0, 0.0, 0.0, 0.0, 0.0, 0.0, 0.0, 0.0, 0.0, 0.0, 0.0, 0.0, 0.0, 0.0, 0.0, 0.0, 0.0, 0.0, 0.0, 0.0, 0.0, 0.0, 0.0, 0.0, 0.0, 0.0, 0.0, 0.0, 0.0, 0.0, 0.0, 0.0, 0.0, 0.0, 0.0, 0.0, 0.0, 0.0, 0.0, 0.0, 0.0, 0.0, 0.0, 0.0, 0.0, 0.0, 0.0, 0.0, 0.0, 0.0, 0.0, 0.0, 0.0, 0.0, 0.0, 0.0, 0.0, 0.0, 0.0, 0.0, 0.0, 0.0, 0.0, 0.0, 0.0, 0.0, 0.0, 0.0, 0.0, 0.0, 0.0, 0.0, 0.0, 0.0, 0.0, 0.0, 0.0, 0.0, 0.0, 0.0, 0.0, 0.0, 0.0, 0.0, 0.0, 0.0, 0.0, 0.0, 0.5101, 0.02016, 0.6366, 0.0202, 0.6365, 0.1675, 0.5101, 0.1675, 0.0, 0.0, 0.0, 0.0, 0.0, 0.0, 0.0, 0.0, 0.9895, 0.02032, 0.9999, 0.02033, 0.9999, 0.1676, 0.9894, 0.1676, 0.9894, 0.1676, 0.9999, 0.1676, 0.9999, 0.1893, 0.9894, 0.1893, 0.0001869, 0.01998, 0.01062, 0.01999, 0.01057, 0.1673, 0.0001362, 0.1673, 0.0001362, 0.1673, 0.01057, 0.1673, 0.01056, 0.189, 0.0001288, 0.189, 0.6365, 0.3365, 0.6365, 0.1892, 0.9894, 0.1893, 0.9894, 0.3366, 0.6365, 0.1892, 0.5101, 0.1892, 0.5101, 0.1892, 0.6365, 0.1892, 0.0, 0.0, 0.0, 0.0, 0.0, 0.0, 0.0, 0.0, 0.0, 0.0, 0.0, 0.0, 0.0, 0.0, 0.0, 0.0, 0.3635, 0.02011, 0.3635, 0.1674, 0.01057, 0.1673, 0.01062, 0.01999, 0.01056, 0.189, 0.01057, 0.1673, 0.01057, 0.1673, 0.01056, 0.189, 0.3635, 0.02011, 0.49, 0.02015, 0.4899, 0.1675, 0.3635, 0.1674, 0.3635, 0.1891, 0.01056, 0.189, 0.01056, 0.189, 0.3635, 0.1891, 0.0, 0.0, 0.0, 0.0, 0.0, 0.0, 0.0, 0.0, 0.0, 0.0, 0.0, 0.0, 0.0, 0.0, 0.0, 0.0, 0.0, 0.0, 0.0, 0.0, 0.0, 0.0, 0.0, 0.0, 0.0, 0.0, 0.0, 0.0, 0.0, 0.0, 0.0, 0.0, 0.0, 0.0, 0.0, 0.0, 0.0, 0.0, 0.0, 0.0, 0.0, 0.0, 0.0, 0.0, 0.0, 0.0, 0.0, 0.0, 7.06e-05, 0.3768, 7.061e-05, 0.3567, 0.1474, 0.3567, 0.1474, 0.3768, 0.1475, 0.3768, 0.1475, 0.3567, 0.2948, 0.3567, 0.2948, 0.3768, 0.0, 0.0, 0.0, 0.0, 0.0, 0.0, 0.0, 0.0, 0.0, 0.0, 0.0, 0.0, 0.0, 0.0, 0.0, 0.0, 0.0, 0.0, 0.0, 0.0, 0.0, 0.0, 0.0, 0.0, 0.0, 0.0, 0.0, 0.0, 0.0, 0.0, 0.0, 0.0, 0.0, 0.0, 0.0, 0.0, 0.0, 0.0, 0.0, 0.0, 0.0, 0.0, 0.0, 0.0, 0.0, 0.0, 0.0, 0.0, 0.5101, 0.1675, 0.6365, 0.1675, 0.6365, 0.1892, 0.5101, 0.1892, 0.6365, 0.1892, 0.6365, 0.1675, 0.9894, 0.1676, 0.9894, 0.1893, 0.3635, 0.1674, 0.3635, 0.1891, 0.01056, 0.189, 0.01057, 0.1673, 0.3635, 0.1674, 0.4899, 0.1675, 0.4899, 0.1891, 0.3635, 0.1891, 0.4899, 0.1675, 0.5101, 0.1675, 0.5101, 0.1892, 0.4899, 0.1891, 0.3635, 0.1674, 0.4899, 0.1675, 0.4899, 0.1675, 0.3635, 0.1674, 0.9894, 0.1893, 0.6365, 0.1892, 0.6365, 0.1892, 0.9894, 0.1893, 0.4899, 0.1891, 0.3635, 0.1891, 0.3635, 0.1891, 0.4899, 0.1891, 0.9894, 0.1676, 0.9894, 0.1893, 0.9894, 0.1893, 0.9894, 0.1676, 0.01057, 0.1673, 0.3635, 0.1674, 0.3635, 0.1674, 0.01057, 0.1673, 0.5101, 0.1675, 0.6365, 0.1675, 0.6365, 0.1675, 0.5101, 0.1675, 0.6365, 0.1675, 0.9894, 0.1676, 0.9894, 0.1676, 0.6365, 0.1675])
me_cube_004.materials.append(mat_base)
me_cube_004.materials.append(mat_black)
me_cube_004.use_remesh_preserve_volume = False
me_cube_004.use_remesh_preserve_attributes = False
me_cube_004.use_mirror_vertex_groups = False
me_cube_004.update()
me_cube_004.normals_split_custom_set([tuple(v) for v in zip(*[iter([-1.0, 0.0, 0.0, -1.0, 0.0, 0.0, -1.0, 0.0, 0.0, -1.0, 0.0, 0.0, 2.621e-07, 0.0, 1.0, 4.725e-07, 0.0, 1.0, 9.449e-07, 0.0, 1.0, 4.725e-07, 0.0, 1.0, 1.0, 0.0, 0.0, 1.0, 0.0, 0.0, 1.0, 0.0, 0.0, 1.0, 0.0, 0.0, 3.602e-08, -1.0, 5.072e-07, 3.602e-08, -1.0, 0.0, 0.0, -1.0, 0.0, 0.0, -1.0, 5.184e-07, 9.006e-09, 0.0, -1.0, 0.0, 0.0, -1.0, 0.0, 0.0, -1.0, 1.801e-08, 0.0, -1.0, -2.621e-07, 0.0, 1.0, -4.725e-07, 0.0, 1.0, 0.0, 0.0, 1.0, -5.179e-08, 0.0, 1.0, 3.602e-08, -1.0, 0.0, 3.602e-08, -1.0, 5.011e-07, 0.0, -1.0, 4.922e-07, 0.0, -1.0, 0.0, 3.602e-08, -1.0, 5.072e-07, 3.602e-08, -1.0, 5.072e-07, 0.0, -1.0, 5.184e-07, 0.0, -1.0, 5.184e-07, 1.0, 0.0, 0.0, 1.0, 0.0, 0.0, 1.0, 0.0, 0.0, 1.0, 0.0, 0.0, 1.0, 0.0, 0.0, 1.0, 0.0, 0.0, 1.0, 0.0, 0.0, 1.0, 0.0, 0.0, 1.0, 0.0, 0.0, 1.0, 0.0, 0.0, 1.0, 0.0, 0.0, 1.0, 0.0, 0.0, 0.0, 1.0, -7.183e-07, 0.0, 1.0, -1.077e-06, 0.0, 1.0, -1.077e-06, 0.0, 1.0, -5.384e-07, -1.0, 0.0, 0.0, -1.0, 0.0, 0.0, -1.0, 0.0, 0.0, -1.0, 0.0, 0.0, -1.0, 0.0, 0.0, -1.0, 0.0, 0.0, -1.0, 0.0, 0.0, -1.0, 0.0, 0.0, -1.066e-06, 1.0, 0.0, -1.066e-06, 1.0, 0.0, -2.132e-06, 1.0, 0.0, -2.132e-06, 1.0, 0.0, -1.066e-06, 1.0, 0.0, -1.066e-06, 1.0, 0.0, -2.132e-06, 1.0, 0.0, -2.132e-06, 1.0, 0.0, 4.391e-07, 0.08816, -0.9961, 8.782e-07, 0.08816, -0.9961, 8.782e-07, 0.08816, -0.9961, 4.391e-07, 0.08816, -0.9961, -1.0, 0.0, 0.0, -1.0, 0.0, 0.0, -1.0, 0.0, 0.0, -1.0, 0.0, 0.0, -1.0, 0.0, 0.0, -1.0, 0.0, 0.0, -1.0, 0.0, 0.0, -1.0, 0.0, 0.0, 1.0, 0.0, 0.0, 1.0, 0.0, 0.0, 1.0, 0.0, 0.0, 1.0, 0.0, 0.0, -9.006e-09, 0.0, -1.0, 0.0, 0.0, -1.0, 0.0, 0.0, -1.0, 0.0, 0.0, -1.0, 3.152e-08, 0.08816, 0.9961, 6.305e-08, 0.08816, 0.9961, 6.305e-08, 0.08816, 0.9961, 3.152e-08, 0.08816, 0.9961, -1.0, 0.0, 0.0, -1.0, 0.0, 0.0, -1.0, 0.0, 0.0, -1.0, 0.0, 0.0, -1.0, 0.0, 0.0, -1.0, 0.0, 0.0, -1.0, 0.0, 0.0, -1.0, 0.0, 0.0, 0.0, 1.0, -1.023e-06, 0.0, 1.0, -6.818e-07, 0.0, 1.0, -5.127e-07, 0.0, 1.0, -1.025e-06, 0.0, 1.0, -6.818e-07, 0.0, 1.0, -7.183e-07, 0.0, 1.0, -5.384e-07, 0.0, 1.0, -5.127e-07, 1.0, 0.0, 0.0, 1.0, 0.0, 0.0, 1.0, 0.0, 0.0, 1.0, 0.0, 0.0, 1.0, 0.0, 0.0, 1.0, 0.0, 0.0, 1.0, 0.0, 0.0, 1.0, 0.0, 0.0, 3.602e-08, -1.0, 5.011e-07, 3.602e-08, -1.0, 5.011e-07, 0.0, -1.0, 4.922e-07, 0.0, -1.0, 4.922e-07, 3.602e-08, -1.0, 5.011e-07, 3.602e-08, -1.0, 5.072e-07, 0.0, -1.0, 5.184e-07, 0.0, -1.0, 4.922e-07, 0.0, -1.0, 4.922e-07, 0.0, -1.0, 5.184e-07, -3.602e-08, -1.0, 5.072e-07, -3.602e-08, -1.0, 5.011e-07, 3.602e-08, -1.0, 4.998e-07, 3.602e-08, -1.0, 5.134e-07, 3.602e-08, -1.0, 5.072e-07, 3.602e-08, -1.0, 5.011e-07, 0.0, -1.0, 4.922e-07, 0.0, -1.0, 4.922e-07, -3.602e-08, -1.0, 5.011e-07, -3.602e-08, -1.0, 5.011e-07, 3.602e-08, -1.0, 4.998e-07, 3.602e-08, -1.0, 4.998e-07, 3.602e-08, -1.0, 5.011e-07, 3.602e-08, -1.0, 5.011e-07, 0.0, 1.0, -5.127e-07, 0.0, 1.0, -5.384e-07, 0.0, 1.0, -7.183e-07, 0.0, 1.0, -6.818e-07, 0.0, 0.0, -1.0, 0.0, 0.0, -1.0, 0.0, 0.0, -1.0, 0.0, 0.0, -1.0, 0.0, 1.0, -1.025e-06, 0.0, 1.0, -5.127e-07, 0.0, 1.0, -6.818e-07, 0.0, 1.0, -1.023e-06, 0.0, 1.0, -1.02e-06, 0.0, 1.0, -1.02e-06, 0.0, 1.0, -6.818e-07, 0.0, 1.0, -1.023e-06, -6.305e-08, 0.08816, 0.9961, -3.152e-08, 0.08816, 0.9961, -3.152e-08, 0.08816, 0.9961, -6.305e-08, 0.08816, 0.9961, 0.0, 0.08816, 0.9961, 3.152e-08, 0.08816, 0.9961, 3.152e-08, 0.08816, 0.9961, 0.0, 0.08816, 0.9961, 0.0, 0.0, -1.0, 9.006e-09, 0.0, -1.0, 0.0, 0.0, -1.0, 0.0, 0.0, -1.0, -9.006e-09, 0.0, -1.0, -9.006e-09, 0.0, -1.0, 0.0, 0.0, -1.0, 0.0, 0.0, -1.0, -8.782e-07, 0.08816, -0.9961, -4.391e-07, 0.08816, -0.9961, -4.391e-07, 0.08816, -0.9961, -8.782e-07, 0.08816, -0.9961, 0.0, 0.08816, -0.9961, 4.391e-07, 0.08816, -0.9961, 4.391e-07, 0.08816, -0.9961, 0.0, 0.08816, -0.9961, 2.132e-06, 1.0, 0.0, 2.132e-06, 1.0, 0.0, 1.066e-06, 1.0, 0.0, 1.066e-06, 1.0, 0.0, 0.0, 1.0, 0.0, 0.0, 1.0, 0.0, -1.066e-06, 1.0, 0.0, -1.066e-06, 1.0, 0.0, 2.132e-06, 1.0, 0.0, 2.132e-06, 1.0, 0.0, 1.066e-06, 1.0, 0.0, 1.066e-06, 1.0, 0.0, 0.0, 1.0, 0.0, 0.0, 1.0, 0.0, -1.066e-06, 1.0, 0.0, -1.066e-06, 1.0, 0.0, 0.0, 1.0, -5.384e-07, 0.0, 1.0, -1.077e-06, 0.0, 1.0, -1.077e-06, 0.0, 1.0, -7.183e-07, 0.0, 1.0, -1.078e-06, 0.0, 1.0, -1.078e-06, 0.0, 1.0, -1.077e-06, 0.0, 1.0, -7.183e-07, 0.0, -1.0, 5.184e-07, 0.0, -1.0, 5.184e-07, -3.602e-08, -1.0, 5.072e-07, -3.602e-08, -1.0, 5.072e-07, 3.602e-08, -1.0, 5.134e-07, 3.602e-08, -1.0, 5.134e-07, 3.602e-08, -1.0, 5.072e-07, 3.602e-08, -1.0, 5.072e-07, 0.0, -1.0, 0.0, 0.0, -1.0, 4.922e-07, -3.602e-08, -1.0, 5.011e-07, -3.602e-08, -1.0, 0.0, 3.602e-08, -1.0, 0.0, 3.602e-08, -1.0, 4.998e-07, 3.602e-08, -1.0, 5.011e-07, 3.602e-08, -1.0, 0.0, 4.725e-07, 0.0, 1.0, 2.621e-07, 0.0, 1.0, 5.179e-08, 0.0, 1.0, 0.0, 0.0, 1.0, -2.589e-08, 0.0, 1.0, -2.621e-07, 0.0, 1.0, -5.179e-08, 0.0, 1.0, -5.179e-08, 0.0, 1.0, 0.0, 0.0, -1.0, -9.006e-09, 0.0, -1.0, -1.801e-08, 0.0, -1.0, 0.0, 0.0, -1.0, 9.006e-09, 0.0, -1.0, 9.006e-09, 0.0, -1.0, 1.801e-08, 0.0, -1.0, 1.801e-08, 0.0, -1.0, 0.0, -1.0, 5.184e-07, 0.0, -1.0, 0.0, -3.602e-08, -1.0, 0.0, -3.602e-08, -1.0, 5.072e-07, 3.602e-08, -1.0, 5.134e-07, 3.602e-08, -1.0, 0.0, 3.602e-08, -1.0, 0.0, 3.602e-08, -1.0, 5.072e-07, -4.725e-07, 0.0, 1.0, -2.621e-07, 0.0, 1.0, -4.725e-07, 0.0, 1.0, -9.449e-07, 0.0, 1.0, 2.589e-08, 0.0, 1.0, 2.621e-07, 0.0, 1.0, 4.725e-07, 0.0, 1.0, 0.0, 0.0, 1.0, -2.621e-07, 0.0, 1.0, -2.589e-08, 0.0, 1.0, 0.0, 0.0, 1.0, -4.725e-07, 0.0, 1.0, -2.589e-08, 0.0, 1.0, 2.589e-08, 0.0, 1.0, 0.0, 0.0, 1.0, 0.0, 0.0, 1.0, -3.602e-08, -1.0, 5.072e-07, -3.602e-08, -1.0, 0.0, -3.602e-08, -1.0, 0.0, -3.602e-08, -1.0, 5.134e-07, -3.602e-08, -1.0, 5.134e-07, -3.602e-08, -1.0, 0.0, 3.602e-08, -1.0, 0.0, 3.602e-08, -1.0, 5.134e-07, -9.006e-09, 0.0, -1.0, -9.006e-09, 0.0, -1.0, -1.801e-08, 0.0, -1.0, -1.801e-08, 0.0, -1.0, -9.006e-09, 0.0, -1.0, 9.006e-09, 0.0, -1.0, 1.801e-08, 0.0, -1.0, -1.801e-08, 0.0, -1.0, 2.621e-07, 0.0, 1.0, 2.589e-08, 0.0, 1.0, 5.179e-08, 0.0, 1.0, 5.179e-08, 0.0, 1.0, 2.589e-08, 0.0, 1.0, -2.589e-08, 0.0, 1.0, -5.179e-08, 0.0, 1.0, 5.179e-08, 0.0, 1.0, -3.602e-08, -1.0, 0.0, -3.602e-08, -1.0, 5.011e-07, -3.602e-08, -1.0, 4.998e-07, -3.602e-08, -1.0, 0.0, -3.602e-08, -1.0, 0.0, -3.602e-08, -1.0, 4.998e-07, 3.602e-08, -1.0, 4.998e-07, 3.602e-08, -1.0, 0.0, -3.602e-08, -1.0, 5.072e-07, -3.602e-08, -1.0, 5.072e-07, -3.602e-08, -1.0, 5.134e-07, -3.602e-08, -1.0, 5.134e-07, -3.602e-08, -1.0, 5.134e-07, -3.602e-08, -1.0, 5.134e-07, 3.602e-08, -1.0, 5.134e-07, 3.602e-08, -1.0, 5.134e-07, 0.0, 1.0, -7.183e-07, 0.0, 1.0, -1.077e-06, 0.0, 1.0, -1.078e-06, 0.0, 1.0, -1.078e-06, 1.0, 0.0, 0.0, 1.0, 0.0, 0.0, 1.0, 0.0, 0.0, 1.0, 0.0, 0.0, 1.066e-06, 1.0, 0.0, 1.066e-06, 1.0, 0.0, 0.0, 1.0, 0.0, 0.0, 1.0, 0.0, 0.0, 1.0, 0.0, 0.0, 1.0, 0.0, 0.0, 1.0, 0.0, 0.0, 1.0, 0.0, 1.066e-06, 1.0, 0.0, 1.066e-06, 1.0, 0.0, 0.0, 1.0, 0.0, 0.0, 1.0, 0.0, 0.0, 1.0, 0.0, 0.0, 1.0, 0.0, 0.0, 1.0, 0.0, 0.0, 1.0, 0.0, -4.391e-07, 0.08816, -0.9961, 0.0, 0.08816, -0.9961, 0.0, 0.08816, -0.9961, -4.391e-07, 0.08816, -0.9961, 1.0, 0.0, 0.0, 1.0, 0.0, 0.0, 1.0, 0.0, 0.0, 1.0, 0.0, 0.0, 9.006e-09, 0.0, -1.0, 9.006e-09, 0.0, -1.0, 0.0, 0.0, -1.0, 0.0, 0.0, -1.0, 9.006e-09, 0.0, -1.0, -9.006e-09, 0.0, -1.0, 0.0, 0.0, -1.0, 0.0, 0.0, -1.0, -3.152e-08, 0.08816, 0.9961, 0.0, 0.08816, 0.9961, 0.0, 0.08816, 0.9961, -3.152e-08, 0.08816, 0.9961, 0.0, 0.0, 1.0, 0.0, 0.0, 1.0, 0.0, 0.0, 1.0, 0.0, 0.0, 1.0, 0.0, 1.0, -1.023e-06, 0.0, 1.0, -6.818e-07, 0.0, 1.0, -1.02e-06, 0.0, 1.0, -1.02e-06, 1.0, 0.0, 0.0, 1.0, 0.0, 0.0, 1.0, 0.0, 0.0, 1.0, 0.0, 0.0, 0.0, 0.0, 1.0, 0.0, 0.0, 1.0, 0.0, 0.0, 1.0, 0.0, 0.0, 1.0, -1.0, 0.0, 0.0, -1.0, 0.0, 0.0, -1.0, 0.0, 0.0, -1.0, 0.0, 0.0, -3.602e-08, -1.0, 5.011e-07, -3.602e-08, -1.0, 5.011e-07, -3.602e-08, -1.0, 4.998e-07, -3.602e-08, -1.0, 4.998e-07, -3.602e-08, -1.0, 4.998e-07, -3.602e-08, -1.0, 4.998e-07, 3.602e-08, -1.0, 4.998e-07, 3.602e-08, -1.0, 4.998e-07, -3.602e-08, -1.0, 5.011e-07, -3.602e-08, -1.0, 5.072e-07, -3.602e-08, -1.0, 5.134e-07, -3.602e-08, -1.0, 4.998e-07, -3.602e-08, -1.0, 4.998e-07, -3.602e-08, -1.0, 5.134e-07, 3.602e-08, -1.0, 5.134e-07, 3.602e-08, -1.0, 4.998e-07, 0.0, 1.0, 0.0, 0.0, 1.0, 0.0, 0.0, 1.0, 0.0, 0.0, 1.0, 0.0, 0.0, 1.0, 0.0, 0.0, 1.0, 0.0, 0.0, 1.0, 0.0, 0.0, 1.0, 0.0, -1.0, 0.0, 0.0, -1.0, 0.0, 0.0, -1.0, 0.0, 0.0, -1.0, 0.0, 0.0, 1.0, 0.0, 0.0, 1.0, 0.0, 0.0, 1.0, 0.0, 0.0, 1.0, 0.0, 0.0, 1.0, 0.0, 0.0, 1.0, 0.0, 0.0, 1.0, 0.0, 0.0, 1.0, 0.0, 0.0, -1.0, 0.0, 0.0, -1.0, 0.0, 0.0, -1.0, 0.0, 0.0, -1.0, 0.0, 0.0, 0.0, 0.0, 1.0, 0.0, 0.0, 1.0, 0.0, 0.0, 1.0, 0.0, 0.0, 1.0, 0.0, 0.0, -1.0, 0.0, 0.0, -1.0, 0.0, 0.0, -1.0, 0.0, 0.0, -1.0, 0.0, 1.0, -5.126e-07, 0.0, 1.0, -1.025e-06, 0.0, 1.0, -1.025e-06, 0.0, 1.0, -5.126e-07, 0.0, 0.9873, 0.159, 0.0, 0.9873, 0.159, 0.0, 0.9873, 0.159, 0.0, 0.9873, 0.159, 0.0, 0.9873, -0.159, 0.0, 0.9873, -0.159, 0.0, 0.9873, -0.159, 0.0, 0.9873, -0.159, 0.0, 1.0, -9.038e-07, 0.0, 1.0, -4.519e-07, 0.0, 1.0, -4.519e-07, 0.0, 1.0, -9.038e-07, 0.0, 1.0, -4.519e-07, 0.0, 1.0, -5.126e-07, 0.0, 1.0, -5.126e-07, 0.0, 1.0, -4.519e-07, -1.0, 0.0, 0.0, -1.0, 0.0, 0.0, -1.0, 0.0, 0.0, -1.0, 0.0, 0.0, 1.0, 0.0, 0.0, 1.0, 0.0, 0.0, 1.0, 0.0, 0.0, 1.0, 0.0, 0.0, 1.0, 0.0, 0.0, 1.0, 0.0, 0.0, 1.0, 0.0, 0.0, 1.0, 0.0, 0.0, 0.0, 0.0, 1.0, 0.0, 0.0, 1.0, 0.0, 0.0, 1.0, 0.0, 0.0, 1.0, -1.0, 0.0, 0.0, -1.0, 0.0, 0.0, -1.0, 0.0, 0.0, -1.0, 0.0, 0.0, -1.0, 0.0, 0.0, -1.0, 0.0, 0.0, -1.0, 0.0, 0.0, -1.0, 0.0, 0.0, -1.0, 0.0, 0.0, -1.0, 0.0, 0.0, -1.0, 0.0, 0.0, -1.0, 0.0, 0.0])] * 3)])
me_cube_005 = bpy.data.meshes.new('Cube.005')
me_cube_005.from_pydata([(-1.0, -1.0, -1.0), (-1.0, -1.0, 2.875), (-1.0, 1.0, -1.0), (-1.0, 1.0, 2.875), (1.0, -1.0, -1.0), (1.0, -1.0, 2.875), (1.0, 1.0, -1.0), (1.0, 1.0, 2.875), (-1.0, -1.0, -0.7667), (-1.0, -1.0, 2.642), (-1.0, 1.0, 2.642), (-1.0, 1.0, -0.7667), (1.0, 1.0, 2.642), (1.0, 1.0, -0.7667), (1.0, -1.0, 2.642), (1.0, -1.0, -0.7667), (-1.0, 2.974, -0.9414), (-1.0, 2.974, -1.0), (1.0, 2.974, -1.0), (-1.0, 2.974, 2.875), (1.0, 2.974, 2.875), (1.0, 2.974, -0.9414), (-1.0, 2.974, 2.816), (1.0, 2.974, 2.816), (-1.0, -1.0, 0.8592), (-1.0, -1.0, 0.9724), (-1.0, 1.0, 0.9724), (-1.0, 1.0, 0.8592), (1.0, 1.0, 0.9724), (1.0, 1.0, 0.8592), (1.0, -1.0, 0.9724), (1.0, -1.0, 0.8592), (0.8882, 1.0, -1.0), (-0.8882, 1.0, -1.0), (-0.8882, 1.0, 2.875), (0.8882, 1.0, 2.875), (-0.8882, -1.0, -1.0), (0.8882, -1.0, -1.0), (0.8882, -1.0, 2.875), (-0.8882, -1.0, 2.875), (0.8882, -1.0, -0.7667), (-0.8882, -1.0, -0.7667), (0.8882, -1.0, 2.642), (-0.8882, -1.0, 2.642), (-0.8882, 1.0, -0.7667), (0.8882, 1.0, -0.7667), (-0.8882, 1.0, 2.642), (0.8882, 1.0, 2.642), (0.8882, 2.974, -1.0), (-0.8882, 2.974, -1.0), (-0.8882, 2.974, 2.875), (0.8882, 2.974, 2.875), (-0.8882, 2.974, -0.9414), (0.8882, 2.974, -0.9414), (-0.8882, 2.974, 2.816), (0.8882, 2.974, 2.816), (-0.8882, 1.0, 0.8592), (0.8882, 1.0, 0.8592), (-0.8882, 1.0, 0.9724), (0.8882, 1.0, 0.9724), (0.8882, -1.0, 0.8592), (-0.8882, -1.0, 0.8592), (0.8882, -1.0, 0.9724), (-0.8882, -1.0, 0.9724), (0.0609, 1.0, -1.0), (-0.0609, 1.0, -1.0), (-0.0609, 1.0, 2.875), (0.0609, 1.0, 2.875), (-0.0609, -1.0, -1.0), (0.0609, -1.0, -1.0), (0.0609, -1.0, 2.875), (-0.0609, -1.0, 2.875), (0.0609, -1.0, -0.7667), (-0.0609, -1.0, -0.7667), (0.0609, -1.0, 2.642), (-0.0609, -1.0, 2.642), (-0.0609, 1.0, -0.7667), (0.0609, 1.0, -0.7667), (-0.0609, 1.0, 2.642), (0.0609, 1.0, 2.642), (0.0609, 2.974, -1.0), (-0.0609, 2.974, -1.0), (-0.0609, 2.974, 2.875), (0.0609, 2.974, 2.875), (-0.0609, 2.974, -0.9414), (0.0609, 2.974, -0.9414), (-0.0609, 2.974, 2.816), (0.0609, 2.974, 2.816), (-0.0609, 1.0, 0.8592), (0.0609, 1.0, 0.8592), (-0.0609, 1.0, 0.9724), (0.0609, 1.0, 0.9724), (0.0609, -1.0, 0.8592), (-0.0609, -1.0, 0.8592), (0.0609, -1.0, 0.9724), (-0.0609, -1.0, 0.9724)], [], [(9, 1, 3, 10), (35, 7, 20, 51), (12, 7, 5, 14), (43, 39, 1, 9), (32, 6, 4, 37), (34, 3, 1, 39), (36, 41, 8, 0), (63, 43, 9, 25), (6, 13, 15, 4), (28, 12, 14, 30), (7, 12, 23, 20), (59, 47, 12, 28), (0, 8, 11, 2), (25, 9, 10, 26), (55, 51, 20, 23), (48, 53, 21, 18), (46, 10, 22, 54), (10, 3, 19, 22), (2, 11, 16, 17), (13, 6, 18, 21), (33, 2, 17, 49), (45, 13, 21, 53), (8, 24, 27, 11), (24, 25, 26, 27), (45, 57, 29, 13), (57, 59, 28, 29), (13, 29, 31, 15), (29, 28, 30, 31), (41, 61, 24, 8), (61, 63, 25, 24), (31, 30, 62, 60), (93, 95, 63, 61), (15, 31, 60, 40), (73, 93, 61, 41), (27, 26, 58, 56), (11, 27, 56, 44), (77, 89, 57, 45), (11, 44, 52, 16), (77, 45, 53, 85), (6, 32, 48, 18), (65, 33, 49, 81), (12, 47, 55, 23), (78, 46, 54, 86), (17, 16, 52, 49), (80, 85, 53, 48), (22, 19, 50, 54), (87, 83, 51, 55), (26, 10, 46, 58), (91, 79, 47, 59), (30, 14, 42, 62), (95, 75, 43, 63), (4, 15, 40, 37), (68, 73, 41, 36), (7, 35, 38, 5), (66, 34, 39, 71), (2, 33, 36, 0), (64, 32, 37, 69), (14, 5, 38, 42), (75, 71, 39, 43), (3, 34, 50, 19), (67, 35, 51, 83), (34, 66, 82, 50), (66, 67, 83, 82), (42, 38, 70, 74), (74, 70, 71, 75), (33, 65, 68, 36), (65, 64, 69, 68), (35, 67, 70, 38), (67, 66, 71, 70), (37, 40, 72, 69), (69, 72, 73, 68), (62, 42, 74, 94), (94, 74, 75, 95), (58, 46, 78, 90), (90, 78, 79, 91), (54, 50, 82, 86), (86, 82, 83, 87), (49, 52, 84, 81), (81, 84, 85, 80), (47, 79, 87, 55), (79, 78, 86, 87), (32, 64, 80, 48), (64, 65, 81, 80), (44, 76, 84, 52), (76, 77, 85, 84), (44, 56, 88, 76), (76, 88, 89, 77), (88, 90, 91, 89), (40, 60, 92, 72), (72, 92, 93, 73), (60, 62, 94, 92), (92, 94, 95, 93), (56, 58, 90, 88), (57, 89, 91, 59)])
me_cube_005.polygons.foreach_set('use_smooth', [True] * 94)
me_cube_005.polygons.foreach_set('material_index', [0, 0, 0, 0, 0, 0, 0, 0, 0, 0, 0, 1, 0, 0, 1, 1, 1, 0, 0, 0, 0, 1, 0, 0, 1, 1, 0, 0, 0, 0, 0, 0, 0, 0, 1, 1, 0, 1, 1, 0, 0, 1, 1, 1, 1, 1, 1, 1, 0, 0, 0, 0, 0, 0, 0, 0, 0, 0, 0, 0, 0, 0, 0, 0, 0, 0, 0, 0, 0, 0, 0, 0, 0, 0, 0, 1, 1, 1, 1, 1, 1, 0, 0, 1, 1, 0, 0, 0, 0, 0, 0, 0, 0, 0])
_k = set([(0, 2), (0, 8), (0, 36), (1, 3), (1, 9), (1, 39), (2, 17), (3, 19), (4, 6), (4, 15), (4, 37), (5, 7), (5, 14), (5, 38), (6, 18), (7, 20), (8, 24), (9, 25), (10, 22), (10, 26), (10, 46), (11, 16), (11, 27), (11, 44), (12, 23), (12, 28), (12, 47), (13, 21), (13, 29), (13, 45), (14, 30), (15, 31), (16, 17), (16, 52), (17, 49), (18, 21), (18, 48), (19, 22), (19, 50), (20, 23), (20, 51), (21, 53), (22, 54), (23, 55), (24, 25), (26, 27), (28, 29), (30, 31), (36, 68), (37, 69), (38, 70), (39, 71), (44, 76), (45, 77), (46, 78), (47, 79), (48, 80), (49, 81), (50, 82), (51, 83), (52, 84), (53, 85), (54, 86), (55, 87), (68, 69), (70, 71), (76, 77), (78, 79), (80, 81), (82, 83), (84, 85), (86, 87)])
me_cube_005.attributes.new('sharp_edge', 'BOOLEAN', 'EDGE').data.foreach_set('value', [ (min(e.vertices), max(e.vertices)) in _k for e in me_cube_005.edges])
_uv = me_cube_005.uv_layers.new(name='UVMap')
_uv.uv.foreach_set('vector', [0.4445, 7.093e-05, 0.5032, 7.093e-05, 0.5032, 0.5032, 0.4445, 0.5032, 0.0, 0.0, 0.0, 0.0, 0.0, 0.0, 0.0, 0.0, 0.5032, 0.4445, 0.5032, 0.5032, 7.129e-05, 0.5032, 7.129e-05, 0.4445, 0.0, 0.0, 0.0, 0.0, 0.0, 0.0, 0.0, 0.0, 0.0, 0.0, 0.0, 0.0, 0.0, 0.0, 0.0, 0.0, 0.0, 0.0, 0.0, 0.0, 0.0, 0.0, 0.0, 0.0, 0.0, 0.0, 0.0, 0.0, 0.0, 0.0, 0.0, 0.0, 0.0, 0.0, 0.0, 0.0, 0.0, 0.0, 0.0, 0.0, 0.5032, 7.093e-05, 0.5032, 0.05877, 7.102e-05, 0.05877, 7.093e-05, 7.189e-05, 0.5032, 0.2659, 0.5032, 0.4445, 7.129e-05, 0.4445, 7.123e-05, 0.2659, 0.5032, 0.5032, 0.5032, 0.4445, 0.9999, 0.4885, 0.9999, 0.5032, 0.5099, 0.3368, 0.6363, 0.3369, 0.6363, 0.3568, 0.5099, 0.3567, 7.093e-05, 7.123e-05, 0.05877, 7.114e-05, 0.05877, 0.5032, 7.165e-05, 0.5032, 0.2659, 7.096e-05, 0.4445, 7.093e-05, 0.4445, 0.5032, 0.2659, 0.5032, 0.9891, 0.3373, 0.9995, 0.3374, 0.9995, 0.3573, 0.9891, 0.3573, 8.318e-05, 0.3362, 0.01052, 0.3362, 0.01049, 0.3561, 5.976e-05, 0.3561, 0.6367, 0.02071, 0.6367, 0.0008066, 0.9895, 0.001222, 0.9895, 0.02113, 0.4445, 0.5032, 0.5032, 0.5032, 0.5032, 0.9999, 0.4885, 0.9999, 7.165e-05, 0.5032, 0.05877, 0.5032, 0.01482, 0.9999, 7.343e-05, 0.9999, 0.5032, 0.05877, 0.5032, 7.093e-05, 0.9999, 7.126e-05, 0.9999, 0.01482, 0.0, 0.0, 0.0, 0.0, 0.0, 0.0, 0.0, 0.0, 0.3633, 0.3366, 0.3633, 0.3565, 0.01049, 0.3561, 0.01052, 0.3362, 0.05877, 7.114e-05, 0.2374, 7.099e-05, 0.2374, 0.5032, 0.05877, 0.5032, 0.2374, 7.099e-05, 0.2659, 7.096e-05, 0.2659, 0.5032, 0.2374, 0.5032, 0.3633, 0.3366, 0.4897, 0.3368, 0.4897, 0.3567, 0.3633, 0.3565, 0.4897, 0.3368, 0.5099, 0.3368, 0.5099, 0.3567, 0.4897, 0.3567, 0.5032, 0.05877, 0.5032, 0.2374, 7.123e-05, 0.2374, 7.102e-05, 0.05877, 0.5032, 0.2374, 0.5032, 0.2659, 7.123e-05, 0.2659, 7.123e-05, 0.2374, 0.0, 0.0, 0.0, 0.0, 0.0, 0.0, 0.0, 0.0, 0.0, 0.0, 0.0, 0.0, 0.0, 0.0, 0.0, 0.0, 0.0, 0.0, 0.0, 0.0, 0.0, 0.0, 0.0, 0.0, 0.0, 0.0, 0.0, 0.0, 0.0, 0.0, 0.0, 0.0, 0.0, 0.0, 0.0, 0.0, 0.0, 0.0, 0.0, 0.0, 0.0, 0.0, 0.0, 0.0, 0.0, 0.0, 0.0, 0.0, 0.4901, 0.0006343, 0.5103, 0.000658, 0.5103, 0.02056, 0.4901, 0.02054, 0.3637, 0.0004858, 0.4901, 0.0006343, 0.4901, 0.02054, 0.3637, 0.02039, 0.3635, 0.1893, 0.4899, 0.1895, 0.4897, 0.3368, 0.3633, 0.3366, 0.3637, 0.0004858, 0.3637, 0.02039, 0.01089, 0.01998, 0.01091, 7.201e-05, 0.3635, 0.1893, 0.3633, 0.3366, 0.01052, 0.3362, 0.01069, 0.1889, 0.0, 0.0, 0.0, 0.0, 0.0, 0.0, 0.0, 0.0, 0.0, 0.0, 0.0, 0.0, 0.0, 0.0, 0.0, 0.0, 0.6363, 0.3568, 0.6363, 0.3369, 0.9891, 0.3373, 0.9891, 0.3573, 0.6365, 0.168, 0.6367, 0.02071, 0.9895, 0.02113, 0.9893, 0.1684, 0.0004786, 5.976e-05, 0.01091, 7.201e-05, 0.01089, 0.01998, 0.0004552, 0.01997, 0.0002569, 0.1889, 0.01069, 0.1889, 0.01052, 0.3362, 8.318e-05, 0.3362, 0.9895, 0.001222, 0.9999, 0.001235, 0.9999, 0.02114, 0.9895, 0.02113, 0.9893, 0.1901, 0.9997, 0.1901, 0.9995, 0.3374, 0.9891, 0.3373, 0.5103, 0.000658, 0.6367, 0.0008066, 0.6367, 0.02071, 0.5103, 0.02056, 0.5101, 0.1895, 0.6365, 0.1897, 0.6363, 0.3369, 0.5099, 0.3368, 0.0, 0.0, 0.0, 0.0, 0.0, 0.0, 0.0, 0.0, 0.0, 0.0, 0.0, 0.0, 0.0, 0.0, 0.0, 0.0, 0.0, 0.0, 0.0, 0.0, 0.0, 0.0, 0.0, 0.0, 0.0, 0.0, 0.0, 0.0, 0.0, 0.0, 0.0, 0.0, 0.0, 0.0, 0.0, 0.0, 0.0, 0.0, 0.0, 0.0, 0.0, 0.0, 0.0, 0.0, 0.0, 0.0, 0.0, 0.0, 0.0, 0.0, 0.0, 0.0, 0.0, 0.0, 0.0, 0.0, 0.0, 0.0, 0.0, 0.0, 0.0, 0.0, 0.0, 0.0, 0.0, 0.0, 0.0, 0.0, 0.0, 0.0, 0.0, 0.0, 0.0, 0.0, 0.0, 0.0, 0.0, 0.0, 0.0, 0.0, 0.0, 0.0, 0.0, 0.0, 0.0, 0.0, 0.0, 0.0, 0.0, 0.0, 0.0, 0.0, 0.0, 0.0, 0.0, 0.0, 0.0, 0.0, 0.0, 0.0, 0.0, 0.0, 0.0, 0.0, 0.0, 0.0, 0.0, 0.0, 0.0, 0.0, 0.0, 0.0, 0.0, 0.0, 0.0, 0.0, 0.0, 0.0, 0.0, 0.0, 0.0, 0.0, 0.0, 0.0, 0.0, 0.0, 0.0, 0.0, 0.0, 0.0, 0.0, 0.0, 0.0, 0.0, 0.0, 0.0, 0.0, 0.0, 0.0, 0.0, 0.0, 0.0, 0.0, 0.0, 0.0, 0.0, 0.0, 0.0, 0.0, 0.0, 0.0, 0.0, 0.0, 0.0, 0.0, 0.0, 0.0, 0.0, 0.0, 0.0, 0.0, 0.0, 0.0, 0.0, 0.0, 0.0, 0.0, 0.0, 0.0, 0.0, 0.0, 0.0, 0.0, 0.0, 0.0, 0.0, 0.0, 0.0, 0.0, 0.0, 0.0, 0.0, 0.0, 0.0, 0.0, 0.0, 0.0, 0.0, 0.0, 0.0, 0.0, 0.0, 0.5103, 0.02056, 0.6367, 0.02071, 0.6365, 0.168, 0.5101, 0.1678, 0.5101, 0.1678, 0.6365, 0.168, 0.6365, 0.1897, 0.5101, 0.1895, 0.9895, 0.02113, 0.9999, 0.02114, 0.9997, 0.1684, 0.9893, 0.1684, 0.9893, 0.1684, 0.9997, 0.1684, 0.9997, 0.1901, 0.9893, 0.1901, 0.0004552, 0.01997, 0.01089, 0.01998, 0.01072, 0.1672, 0.0002823, 0.1672, 0.0001362, 0.1673, 0.01057, 0.1673, 0.01056, 0.189, 0.0001288, 0.189, 0.6363, 0.3369, 0.6365, 0.1897, 0.9893, 0.1901, 0.9891, 0.3373, 0.6365, 0.1897, 0.6365, 0.168, 0.9893, 0.1684, 0.9893, 0.1901, 0.0, 0.0, 0.0, 0.0, 0.0, 0.0, 0.0, 0.0, 0.0, 0.0, 0.0, 0.0, 0.0, 0.0, 0.0, 0.0, 0.3637, 0.02039, 0.3635, 0.1677, 0.01072, 0.1672, 0.01089, 0.01998, 0.3635, 0.1677, 0.3635, 0.1893, 0.01069, 0.1889, 0.01072, 0.1672, 0.3637, 0.02039, 0.4901, 0.02054, 0.4899, 0.1678, 0.3635, 0.1677, 0.3635, 0.1677, 0.4899, 0.1678, 0.4899, 0.1895, 0.3635, 0.1893, 0.4899, 0.1678, 0.5101, 0.1678, 0.5101, 0.1895, 0.4899, 0.1895, 0.0, 0.0, 0.0, 0.0, 0.0, 0.0, 0.0, 0.0, 0.0, 0.0, 0.0, 0.0, 0.0, 0.0, 0.0, 0.0, 0.0, 0.0, 0.0, 0.0, 0.0, 0.0, 0.0, 0.0, 0.0, 0.0, 0.0, 0.0, 0.0, 0.0, 0.0, 0.0, 0.4901, 0.02054, 0.5103, 0.02056, 0.5101, 0.1678, 0.4899, 0.1678, 0.4897, 0.3368, 0.4899, 0.1895, 0.5101, 0.1895, 0.5099, 0.3368])
me_cube_005.materials.append(mat_base)
me_cube_005.materials.append(mat_black)
me_cube_005.use_remesh_preserve_volume = False
me_cube_005.use_remesh_preserve_attributes = False
me_cube_005.use_mirror_vertex_groups = False
me_cube_005.update()
me_cube_005.normals_split_custom_set([tuple(v) for v in zip(*[iter([-1.0, 0.0, 0.0, -1.0, 0.0, 0.0, -1.0, 0.0, 0.0, -1.0, 0.0, 0.0, 2.621e-07, 0.0, 1.0, 4.725e-07, 0.0, 1.0, 9.449e-07, 0.0, 1.0, 4.725e-07, 0.0, 1.0, 1.0, 0.0, 0.0, 1.0, 0.0, 0.0, 1.0, 0.0, 0.0, 1.0, 0.0, 0.0, 3.602e-08, -1.0, 5.076e-07, 3.602e-08, -1.0, 0.0, 0.0, -1.0, 0.0, 0.0, -1.0, 5.189e-07, 9.006e-09, 0.0, -1.0, 0.0, 0.0, -1.0, 0.0, 0.0, -1.0, 1.801e-08, 0.0, -1.0, -2.621e-07, 0.0, 1.0, -4.725e-07, 0.0, 1.0, 0.0, 0.0, 1.0, -5.179e-08, 0.0, 1.0, 3.602e-08, -1.0, 0.0, 3.602e-08, -1.0, 5.007e-07, 0.0, -1.0, 4.918e-07, 0.0, -1.0, 0.0, 3.602e-08, -1.0, 5.076e-07, 3.602e-08, -1.0, 5.076e-07, 0.0, -1.0, 5.189e-07, 0.0, -1.0, 5.189e-07, 1.0, 0.0, 0.0, 1.0, 0.0, 0.0, 1.0, 0.0, 0.0, 1.0, 0.0, 0.0, 1.0, 0.0, 0.0, 1.0, 0.0, 0.0, 1.0, 0.0, 0.0, 1.0, 0.0, 0.0, 1.0, 0.0, 0.0, 1.0, 0.0, 0.0, 1.0, 0.0, 0.0, 1.0, 0.0, 0.0, 0.0, 1.0, -4.976e-07, 0.0, 1.0, -9.953e-07, 0.0, 1.0, -9.978e-07, 0.0, 1.0, -4.989e-07, -1.0, 0.0, 0.0, -1.0, 0.0, 0.0, -1.0, 0.0, 0.0, -1.0, 0.0, 0.0, -1.0, 0.0, 0.0, -1.0, 0.0, 0.0, -1.0, 0.0, 0.0, -1.0, 0.0, 0.0, -1.066e-06, 1.0, 0.0, -1.066e-06, 1.0, 0.0, -2.132e-06, 1.0, 0.0, -2.132e-06, 1.0, 0.0, -1.066e-06, 1.0, 0.0, -1.066e-06, 1.0, 0.0, -2.132e-06, 1.0, 0.0, -2.132e-06, 1.0, 0.0, 4.391e-07, 0.08816, -0.9961, 8.782e-07, 0.08816, -0.9961, 8.782e-07, 0.08816, -0.9961, 4.391e-07, 0.08816, -0.9961, -1.0, 0.0, 0.0, -1.0, 0.0, 0.0, -1.0, 0.0, 0.0, -1.0, 0.0, 0.0, -1.0, 0.0, 0.0, -1.0, 0.0, 0.0, -1.0, 0.0, 0.0, -1.0, 0.0, 0.0, 1.0, 0.0, 0.0, 1.0, 0.0, 0.0, 1.0, 0.0, 0.0, 1.0, 0.0, 0.0, -9.006e-09, 0.0, -1.0, 0.0, 0.0, -1.0, 0.0, 0.0, -1.0, 0.0, 0.0, -1.0, 3.152e-08, 0.08816, 0.9961, 6.305e-08, 0.08816, 0.9961, 6.305e-08, 0.08816, 0.9961, 3.152e-08, 0.08816, 0.9961, -1.0, 0.0, 0.0, -1.0, 0.0, 0.0, -1.0, 0.0, 0.0, -1.0, 0.0, 0.0, -1.0, 0.0, 0.0, -1.0, 0.0, 0.0, -1.0, 0.0, 0.0, -1.0, 0.0, 0.0, 0.0, 1.0, -1.022e-06, 0.0, 1.0, -5.109e-07, 0.0, 1.0, -5.122e-07, 0.0, 1.0, -1.024e-06, 0.0, 1.0, -5.109e-07, 0.0, 1.0, -4.976e-07, 0.0, 1.0, -4.989e-07, 0.0, 1.0, -5.122e-07, 1.0, 0.0, 0.0, 1.0, 0.0, 0.0, 1.0, 0.0, 0.0, 1.0, 0.0, 0.0, 1.0, 0.0, 0.0, 1.0, 0.0, 0.0, 1.0, 0.0, 0.0, 1.0, 0.0, 0.0, 3.602e-08, -1.0, 5.007e-07, 3.602e-08, -1.0, 5.007e-07, 0.0, -1.0, 4.918e-07, 0.0, -1.0, 4.918e-07, 3.602e-08, -1.0, 5.007e-07, 3.602e-08, -1.0, 5.076e-07, 0.0, -1.0, 5.189e-07, 0.0, -1.0, 4.918e-07, 0.0, -1.0, 4.918e-07, 0.0, -1.0, 5.189e-07, -3.602e-08, -1.0, 5.076e-07, -3.602e-08, -1.0, 5.007e-07, 3.602e-08, -1.0, 4.994e-07, 3.602e-08, -1.0, 5.139e-07, 3.602e-08, -1.0, 5.076e-07, 3.602e-08, -1.0, 5.007e-07, 0.0, -1.0, 4.918e-07, 0.0, -1.0, 4.918e-07, -3.602e-08, -1.0, 5.007e-07, -3.602e-08, -1.0, 5.007e-07, 3.602e-08, -1.0, 4.994e-07, 3.602e-08, -1.0, 4.994e-07, 3.602e-08, -1.0, 5.007e-07, 3.602e-08, -1.0, 5.007e-07, 0.0, 1.0, -5.122e-07, 0.0, 1.0, -4.989e-07, 0.0, 1.0, -4.976e-07, 0.0, 1.0, -5.109e-07, 0.0, 1.0, -1.024e-06, 0.0, 1.0, -5.122e-07, 0.0, 1.0, -5.109e-07, 0.0, 1.0, -1.022e-06, 0.0, 1.0, -1.018e-06, 0.0, 1.0, -5.088e-07, 0.0, 1.0, -5.109e-07, 0.0, 1.0, -1.022e-06, -6.305e-08, 0.08816, 0.9961, -3.152e-08, 0.08816, 0.9961, -3.152e-08, 0.08816, 0.9961, -6.305e-08, 0.08816, 0.9961, 0.0, 0.08816, 0.9961, 3.152e-08, 0.08816, 0.9961, 3.152e-08, 0.08816, 0.9961, 0.0, 0.08816, 0.9961, 0.0, 0.0, -1.0, 9.006e-09, 0.0, -1.0, 0.0, 0.0, -1.0, 0.0, 0.0, -1.0, -9.006e-09, 0.0, -1.0, -9.006e-09, 0.0, -1.0, 0.0, 0.0, -1.0, 0.0, 0.0, -1.0, -8.782e-07, 0.08816, -0.9961, -4.391e-07, 0.08816, -0.9961, -4.391e-07, 0.08816, -0.9961, -8.782e-07, 0.08816, -0.9961, 0.0, 0.08816, -0.9961, 4.391e-07, 0.08816, -0.9961, 4.391e-07, 0.08816, -0.9961, 0.0, 0.08816, -0.9961, 2.132e-06, 1.0, 0.0, 2.132e-06, 1.0, 0.0, 1.066e-06, 1.0, 0.0, 1.066e-06, 1.0, 0.0, 0.0, 1.0, 0.0, 0.0, 1.0, 0.0, -1.066e-06, 1.0, 0.0, -1.066e-06, 1.0, 0.0, 2.132e-06, 1.0, 0.0, 2.132e-06, 1.0, 0.0, 1.066e-06, 1.0, 0.0, 1.066e-06, 1.0, 0.0, 0.0, 1.0, 0.0, 0.0, 1.0, 0.0, -1.066e-06, 1.0, 0.0, -1.066e-06, 1.0, 0.0, 0.0, 1.0, -4.989e-07, 0.0, 1.0, -9.978e-07, 0.0, 1.0, -9.953e-07, 0.0, 1.0, -4.976e-07, 0.0, 1.0, -5.047e-07, 0.0, 1.0, -1.009e-06, 0.0, 1.0, -9.953e-07, 0.0, 1.0, -4.976e-07, 0.0, -1.0, 5.189e-07, 0.0, -1.0, 5.189e-07, -3.602e-08, -1.0, 5.076e-07, -3.602e-08, -1.0, 5.076e-07, 3.602e-08, -1.0, 5.139e-07, 3.602e-08, -1.0, 5.139e-07, 3.602e-08, -1.0, 5.076e-07, 3.602e-08, -1.0, 5.076e-07, 0.0, -1.0, 0.0, 0.0, -1.0, 4.918e-07, -3.602e-08, -1.0, 5.007e-07, -3.602e-08, -1.0, 0.0, 3.602e-08, -1.0, 0.0, 3.602e-08, -1.0, 4.994e-07, 3.602e-08, -1.0, 5.007e-07, 3.602e-08, -1.0, 0.0, 4.725e-07, 0.0, 1.0, 2.621e-07, 0.0, 1.0, 5.179e-08, 0.0, 1.0, 0.0, 0.0, 1.0, -2.589e-08, 0.0, 1.0, -2.621e-07, 0.0, 1.0, -5.179e-08, 0.0, 1.0, -5.179e-08, 0.0, 1.0, 0.0, 0.0, -1.0, -9.006e-09, 0.0, -1.0, -1.801e-08, 0.0, -1.0, 0.0, 0.0, -1.0, 9.006e-09, 0.0, -1.0, 9.006e-09, 0.0, -1.0, 1.801e-08, 0.0, -1.0, 1.801e-08, 0.0, -1.0, 0.0, -1.0, 5.189e-07, 0.0, -1.0, 0.0, -3.602e-08, -1.0, 0.0, -3.602e-08, -1.0, 5.076e-07, 3.602e-08, -1.0, 5.139e-07, 3.602e-08, -1.0, 0.0, 3.602e-08, -1.0, 0.0, 3.602e-08, -1.0, 5.076e-07, -4.725e-07, 0.0, 1.0, -2.621e-07, 0.0, 1.0, -4.725e-07, 0.0, 1.0, -9.449e-07, 0.0, 1.0, 2.589e-08, 0.0, 1.0, 2.621e-07, 0.0, 1.0, 4.725e-07, 0.0, 1.0, 0.0, 0.0, 1.0, -2.621e-07, 0.0, 1.0, -2.589e-08, 0.0, 1.0, 0.0, 0.0, 1.0, -4.725e-07, 0.0, 1.0, -2.589e-08, 0.0, 1.0, 2.589e-08, 0.0, 1.0, 0.0, 0.0, 1.0, 0.0, 0.0, 1.0, -3.602e-08, -1.0, 5.076e-07, -3.602e-08, -1.0, 0.0, -3.602e-08, -1.0, 0.0, -3.602e-08, -1.0, 5.139e-07, -3.602e-08, -1.0, 5.139e-07, -3.602e-08, -1.0, 0.0, 3.602e-08, -1.0, 0.0, 3.602e-08, -1.0, 5.139e-07, -9.006e-09, 0.0, -1.0, -9.006e-09, 0.0, -1.0, -1.801e-08, 0.0, -1.0, -1.801e-08, 0.0, -1.0, -9.006e-09, 0.0, -1.0, 9.006e-09, 0.0, -1.0, 1.801e-08, 0.0, -1.0, -1.801e-08, 0.0, -1.0, 2.621e-07, 0.0, 1.0, 2.589e-08, 0.0, 1.0, 5.179e-08, 0.0, 1.0, 5.179e-08, 0.0, 1.0, 2.589e-08, 0.0, 1.0, -2.589e-08, 0.0, 1.0, -5.179e-08, 0.0, 1.0, 5.179e-08, 0.0, 1.0, -3.602e-08, -1.0, 0.0, -3.602e-08, -1.0, 5.007e-07, -3.602e-08, -1.0, 4.994e-07, -3.602e-08, -1.0, 0.0, -3.602e-08, -1.0, 0.0, -3.602e-08, -1.0, 4.994e-07, 3.602e-08, -1.0, 4.994e-07, 3.602e-08, -1.0, 0.0, -3.602e-08, -1.0, 5.076e-07, -3.602e-08, -1.0, 5.076e-07, -3.602e-08, -1.0, 5.139e-07, -3.602e-08, -1.0, 5.139e-07, -3.602e-08, -1.0, 5.139e-07, -3.602e-08, -1.0, 5.139e-07, 3.602e-08, -1.0, 5.139e-07, 3.602e-08, -1.0, 5.139e-07, 0.0, 1.0, -4.976e-07, 0.0, 1.0, -9.953e-07, 0.0, 1.0, -1.009e-06, 0.0, 1.0, -5.047e-07, 0.0, 1.0, -5.047e-07, 0.0, 1.0, -1.009e-06, 0.0, 1.0, -1.009e-06, 0.0, 1.0, -5.047e-07, 1.066e-06, 1.0, 0.0, 1.066e-06, 1.0, 0.0, 0.0, 1.0, 0.0, 0.0, 1.0, 0.0, 0.0, 1.0, 0.0, 0.0, 1.0, 0.0, 0.0, 1.0, 0.0, 0.0, 1.0, 0.0, 1.066e-06, 1.0, 0.0, 1.066e-06, 1.0, 0.0, 0.0, 1.0, 0.0, 0.0, 1.0, 0.0, 0.0, 1.0, 0.0, 0.0, 1.0, 0.0, 0.0, 1.0, 0.0, 0.0, 1.0, 0.0, -4.391e-07, 0.08816, -0.9961, 0.0, 0.08816, -0.9961, 0.0, 0.08816, -0.9961, -4.391e-07, 0.08816, -0.9961, 0.0, 0.08816, -0.9961, 0.0, 0.08816, -0.9961, 0.0, 0.08816, -0.9961, 0.0, 0.08816, -0.9961, 9.006e-09, 0.0, -1.0, 9.006e-09, 0.0, -1.0, 0.0, 0.0, -1.0, 0.0, 0.0, -1.0, 9.006e-09, 0.0, -1.0, -9.006e-09, 0.0, -1.0, 0.0, 0.0, -1.0, 0.0, 0.0, -1.0, -3.152e-08, 0.08816, 0.9961, 0.0, 0.08816, 0.9961, 0.0, 0.08816, 0.9961, -3.152e-08, 0.08816, 0.9961, 0.0, 0.08816, 0.9961, 0.0, 0.08816, 0.9961, 0.0, 0.08816, 0.9961, 0.0, 0.08816, 0.9961, 0.0, 1.0, -1.022e-06, 0.0, 1.0, -5.109e-07, 0.0, 1.0, -5.088e-07, 0.0, 1.0, -1.018e-06, 0.0, 1.0, -1.018e-06, 0.0, 1.0, -5.088e-07, 0.0, 1.0, -5.088e-07, 0.0, 1.0, -1.018e-06, 0.0, 1.0, -5.088e-07, 0.0, 1.0, -5.047e-07, 0.0, 1.0, -5.047e-07, 0.0, 1.0, -5.088e-07, -3.602e-08, -1.0, 5.007e-07, -3.602e-08, -1.0, 5.007e-07, -3.602e-08, -1.0, 4.994e-07, -3.602e-08, -1.0, 4.994e-07, -3.602e-08, -1.0, 4.994e-07, -3.602e-08, -1.0, 4.994e-07, 3.602e-08, -1.0, 4.994e-07, 3.602e-08, -1.0, 4.994e-07, -3.602e-08, -1.0, 5.007e-07, -3.602e-08, -1.0, 5.076e-07, -3.602e-08, -1.0, 5.139e-07, -3.602e-08, -1.0, 4.994e-07, -3.602e-08, -1.0, 4.994e-07, -3.602e-08, -1.0, 5.139e-07, 3.602e-08, -1.0, 5.139e-07, 3.602e-08, -1.0, 4.994e-07, 0.0, 1.0, -5.109e-07, 0.0, 1.0, -4.976e-07, 0.0, 1.0, -5.047e-07, 0.0, 1.0, -5.088e-07, 0.0, 1.0, -5.109e-07, 0.0, 1.0, -5.088e-07, 0.0, 1.0, -5.047e-07, 0.0, 1.0, -4.976e-07])] * 3)])

# ---- objects
ob_wall1 = bpy.data.objects.new('wall1', me_cube_001)
ob_wall = bpy.data.objects.new('wall', me_cube_004)
ob_wall2 = bpy.data.objects.new('wall2', me_cube_005)

# ---- transforms, parenting, visibility, modifiers, constraints
ob_wall1.location = (0.0, -7.0, 1.59)
ob_wall1.rotation_euler = (-3.142, -0.0, 0.0)
ob_wall1.scale = (-3.0, -0.135, -1.6)
ob_wall1.color = (0.8, 0.8, 0.8, 1.0)
ob_wall1.lineart.crease_threshold = 0.0
ob_wall.location = (6.0, -7.0, 1.59)
ob_wall.rotation_euler = (-3.142, -0.0, 0.0)
ob_wall.scale = (-3.0, -0.135, -1.6)
ob_wall.color = (0.8, 0.8, 0.8, 1.0)
ob_wall.lineart.crease_threshold = 0.0
ob_wall2.location = (-6.0, -7.0, 1.59)
ob_wall2.rotation_euler = (-3.142, -0.0, 0.0)
ob_wall2.scale = (-3.0, -0.135, -1.6)
ob_wall2.color = (0.8, 0.8, 0.8, 1.0)
ob_wall2.lineart.crease_threshold = 0.0

# ---- collection membership
col_collection_1.objects.link(ob_wall1)
col_collection_1.objects.link(ob_wall)
col_collection_1.objects.link(ob_wall2)

# ---- scene / render settings (as saved in the file)
scene.frame_start = 1; scene.frame_end = 250; scene.frame_set(1)
scene.render.engine = 'BLENDER_EEVEE_NEXT'
scene.render.resolution_percentage = 50
scene.render.dither_intensity = 0.0
scene.cycles.use_denoising = False
scene.cycles.samples = 128
scene.cycles.sampling_pattern = 'TABULATED_SOBOL'
scene.cycles.use_adaptive_sampling = False
scene.cycles.use_light_tree = False
scene.view_settings.view_transform = 'Standard'
bpy.context.view_layer.update()

# ---- added for rendering (the .blend has no active camera and no usable light): camera, sun
cam_auto = bpy.data.cameras.new('AutoCamera')
cam_auto.lens = 50.0
cam_auto.sensor_width = 36.0
cam_auto.clip_end = 1000.0
ob_auto_camera = bpy.data.objects.new('AutoCamera', cam_auto)
scene.collection.objects.link(ob_auto_camera)
ob_auto_camera.location = (17.6214, -28.0105, 17.1866)
ob_auto_camera.rotation_euler = (1.09748, -7.21219e-08, 0.694738)
scene.camera = ob_auto_camera
light_auto_sun = bpy.data.lights.new('AutoSun', 'SUN')
light_auto_sun.energy = 3.0
light_auto_sun.angle = 0.0523599
ob_auto_sun = bpy.data.objects.new('AutoSun', light_auto_sun)
scene.collection.objects.link(ob_auto_sun)
ob_auto_sun.rotation_euler = (0.872665, 0.174533, 0.523599)
bpy.context.view_layer.update()

